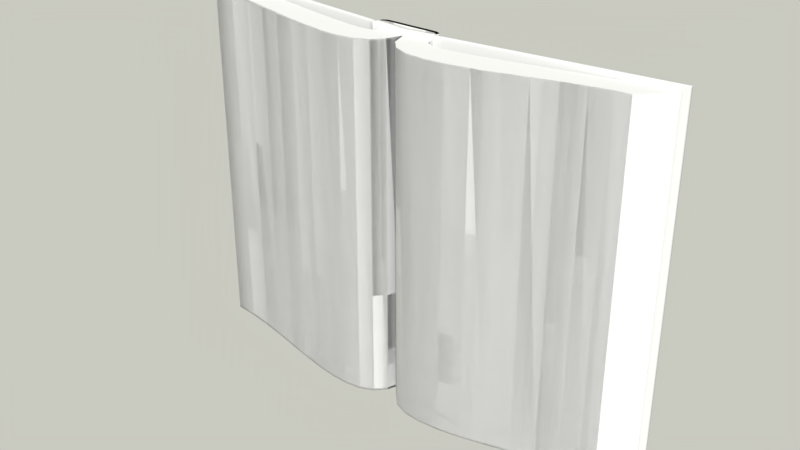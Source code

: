 # Source: book.blend  (saved by Blender 2.79.0; exported with 4.5.12 LTS)
import bpy
from mathutils import Matrix  # noqa: F401  (used for matrix-valued properties, if any)

bpy.ops.wm.read_factory_settings(use_empty=True)
scene = bpy.context.scene
scene.name = 'Scene'

# ---- collections
col_collection_1 = bpy.data.collections.new('Collection 1'); scene.collection.children.link(col_collection_1)

# ---- world
world_world = bpy.data.worlds.new('World'); scene.world = world_world
world_world.use_nodes = True; world_world.node_tree.nodes.clear()
_N = world_world.node_tree.nodes; _L = world_world.node_tree.links
n0 = _N.new('ShaderNodeOutputWorld'); n0.name = 'World Output'; n0.location = (300, 300)
n1 = _N.new('ShaderNodeBackground'); n1.name = 'Background'; n1.location = (10, 300)
n2 = _N.new('ShaderNodeRGB'); n2.name = 'RGB'; n2.location = (-180, 300)
n2.outputs[0].default_value = (0.5836, 0.587, 0.5298, 1.0)
_L.new(n1.outputs[0], n0.inputs[0])
_L.new(n2.outputs[0], n1.inputs[0])
n0.is_active_output = True
world_world.color = (0.05088, 0.05088, 0.05088)
world_world.use_sun_shadow = False
world_world.sun_shadow_jitter_overblur = 0.0
world_world.cycles.sampling_method = 'MANUAL'

# ---- meshes
me_cubeziercurve_001 = bpy.data.meshes.new('CUBezierCurve.001')
me_cubeziercurve_001.from_pydata([(0.02604, -0.2421, -0.1162), (0.1293, 0.08605, -0.1162), (0.3304, 0.3001, -0.1162), (0.6132, 0.4165, -0.1162), (0.9617, 0.4518, -0.1162), (1.36, 0.4225, -0.1162), (1.791, 0.3449, -0.1162), (2.24, 0.2355, -0.1162), (2.69, 0.1109, -0.1162), (3.126, -0.01252, -0.1162), (3.531, -0.1183, -0.1162), (3.888, -0.19, -0.1162), (4.183, -0.2111, -0.1162), (0.01159, -0.2402, -0.1162), (-0.09034, 0.0535, -0.1162), (-0.2694, 0.2505, -0.1162), (-0.517, 0.3639, -0.1162), (-0.8244, 0.4067, -0.1162), (-1.183, 0.3923, -0.1162), (-1.584, 0.3335, -0.1162), (-2.02, 0.2436, -0.1162), (-2.481, 0.1356, -0.1162), (-2.958, 0.02272, -0.1162), (-3.444, -0.08202, -0.1162), (-3.929, -0.1655, -0.1162), (-4.404, -0.2146, -0.1162), (0.02604, -0.2421, -6.901), (0.1293, 0.08605, -6.901), (0.3304, 0.3001, -6.901), (0.6132, 0.4165, -6.901), (0.9617, 0.4518, -6.901), (1.36, 0.4225, -6.901), (1.791, 0.3449, -6.901), (2.24, 0.2355, -6.901), (2.69, 0.1109, -6.901), (3.126, -0.01252, -6.901), (3.531, -0.1183, -6.901), (3.888, -0.19, -6.901), (4.183, -0.2111, -6.901), (0.01159, -0.2402, -6.901), (-0.09034, 0.0535, -6.901), (-0.2694, 0.2505, -6.901), (-0.517, 0.3639, -6.901), (-0.8244, 0.4067, -6.901), (-1.183, 0.3923, -6.901), (-1.584, 0.3335, -6.901), (-2.02, 0.2436, -6.901), (-2.481, 0.1356, -6.901), (-2.958, 0.02272, -6.901), (-3.444, -0.08202, -6.901), (-3.929, -0.1655, -6.901), (-4.404, -0.2146, -6.901), (0.02604, -0.2421, -6.878), (0.1293, 0.08605, -6.878), (0.3304, 0.3001, -6.878), (0.6132, 0.4165, -6.878), (0.9617, 0.4518, -6.878), (1.36, 0.4225, -6.878), (1.791, 0.3449, -6.878), (2.24, 0.2355, -6.878), (2.69, 0.1109, -6.878), (3.126, -0.01252, -6.878), (3.531, -0.1183, -6.878), (4.183, -0.2111, -6.878), (3.888, -0.19, -6.878), (0.02604, -0.2421, -0.1551), (0.1293, 0.08605, -0.1551), (0.3304, 0.3001, -0.1551), (0.6132, 0.4165, -0.1551), (0.9617, 0.4518, -0.1551), (1.36, 0.4225, -0.1551), (1.791, 0.3449, -0.1551), (2.24, 0.2355, -0.1551), (2.69, 0.1109, -0.1551), (3.126, -0.01252, -0.1551), (3.531, -0.1183, -0.1551), (3.888, -0.19, -0.1551), (4.183, -0.2111, -0.1551), (-0.09034, 0.0535, -6.872), (0.01159, -0.2402, -6.872), (-0.2694, 0.2505, -6.872), (-0.517, 0.3639, -6.872), (-0.8244, 0.4067, -6.872), (-1.183, 0.3923, -6.872), (-1.584, 0.3335, -6.872), (-2.02, 0.2436, -6.872), (-2.481, 0.1356, -6.872), (-2.958, 0.02272, -6.872), (-3.444, -0.08202, -6.872), (-3.929, -0.1655, -6.872), (-4.404, -0.2146, -6.872), (0.01159, -0.2402, -0.1612), (-4.404, -0.2146, -0.1612), (-0.09034, 0.0535, -0.1612), (-0.2694, 0.2505, -0.1612), (-0.517, 0.3639, -0.1612), (-0.8244, 0.4067, -0.1612), (-1.183, 0.3923, -0.1612), (-1.584, 0.3335, -0.1612), (-2.02, 0.2436, -0.1612), (-2.481, 0.1356, -0.1612), (-2.958, 0.02272, -0.1612), (-3.444, -0.08202, -0.1612), (-3.929, -0.1655, -0.1612)], [], [(79, 39, 40, 78), (78, 40, 41, 80), (80, 41, 42, 81), (81, 42, 43, 82), (82, 43, 44, 83), (83, 44, 45, 84), (84, 45, 46, 85), (85, 46, 47, 86), (86, 47, 48, 87), (87, 48, 49, 88), (88, 49, 50, 89), (89, 50, 51, 90), (53, 27, 26, 52), (54, 28, 27, 53), (55, 29, 28, 54), (56, 30, 29, 55), (57, 31, 30, 56), (58, 32, 31, 57), (59, 33, 32, 58), (60, 34, 33, 59), (61, 35, 34, 60), (62, 36, 35, 61), (64, 37, 36, 62), (63, 38, 37, 64), (77, 63, 64, 76), (76, 64, 62, 75), (75, 62, 61, 74), (74, 61, 60, 73), (73, 60, 59, 72), (72, 59, 58, 71), (71, 58, 57, 70), (70, 57, 56, 69), (69, 56, 55, 68), (68, 55, 54, 67), (67, 54, 53, 66), (66, 53, 52, 65), (1, 66, 65, 0), (2, 67, 66, 1), (3, 68, 67, 2), (4, 69, 68, 3), (5, 70, 69, 4), (6, 71, 70, 5), (7, 72, 71, 6), (8, 73, 72, 7), (9, 74, 73, 8), (10, 75, 74, 9), (11, 76, 75, 10), (12, 77, 76, 11), (103, 89, 90, 92), (102, 88, 89, 103), (101, 87, 88, 102), (100, 86, 87, 101), (99, 85, 86, 100), (98, 84, 85, 99), (97, 83, 84, 98), (96, 82, 83, 97), (95, 81, 82, 96), (94, 80, 81, 95), (93, 78, 80, 94), (91, 79, 78, 93), (13, 91, 93, 14), (14, 93, 94, 15), (15, 94, 95, 16), (16, 95, 96, 17), (17, 96, 97, 18), (18, 97, 98, 19), (19, 98, 99, 20), (20, 99, 100, 21), (21, 100, 101, 22), (22, 101, 102, 23), (23, 102, 103, 24), (24, 103, 92, 25)])
me_cubeziercurve_001.polygons.foreach_set('use_smooth', [True] * 72)
_uv = me_cubeziercurve_001.uv_layers.new(name='UVMap')
_uv.uv.foreach_set('vector', [0.5087, 0.9898, 0.5087, 0.9928, 0.4763, 0.9928, 0.4763, 0.9898, 0.4763, 0.9898, 0.4763, 0.9928, 0.4485, 0.9928, 0.4485, 0.9898, 0.4485, 0.9898, 0.4485, 0.9928, 0.4201, 0.9928, 0.4201, 0.9898, 0.4201, 0.9898, 0.4201, 0.9928, 0.3877, 0.9928, 0.3877, 0.9898, 0.3877, 0.9898, 0.3877, 0.9928, 0.3502, 0.9928, 0.3502, 0.9898, 0.3502, 0.9898, 0.3502, 0.9928, 0.3079, 0.9928, 0.3079, 0.9898, 0.3079, 0.9898, 0.3079, 0.9928, 0.2615, 0.9928, 0.2615, 0.9898, 0.2615, 0.9898, 0.2615, 0.9928, 0.2122, 0.9928, 0.2122, 0.9898, 0.2122, 0.9898, 0.2122, 0.9928, 0.161, 0.9928, 0.161, 0.9898, 0.161, 0.9898, 0.161, 0.9928, 0.1091, 0.9928, 0.1091, 0.9898, 0.1091, 0.9898, 0.1091, 0.9928, 0.05776, 0.9928, 0.05776, 0.9898, 0.05776, 0.9898, 0.05776, 0.9928, 0.007837, 0.9928, 0.007836, 0.9898, 0.5507, 0.9904, 0.5507, 0.9928, 0.5148, 0.9928, 0.5148, 0.9904, 0.5813, 0.9904, 0.5813, 0.9928, 0.5507, 0.9928, 0.5507, 0.9904, 0.6132, 0.9904, 0.6132, 0.9928, 0.5813, 0.9928, 0.5813, 0.9904, 0.6498, 0.9904, 0.6498, 0.9928, 0.6132, 0.9928, 0.6132, 0.9904, 0.6914, 0.9904, 0.6914, 0.9928, 0.6498, 0.9928, 0.6498, 0.9904, 0.7372, 0.9904, 0.7372, 0.9928, 0.6914, 0.9928, 0.6914, 0.9904, 0.7854, 0.9904, 0.7854, 0.9928, 0.7372, 0.9928, 0.7372, 0.9904, 0.8342, 0.9904, 0.8342, 0.9928, 0.7854, 0.9928, 0.7854, 0.9904, 0.8814, 0.9904, 0.8814, 0.9928, 0.8342, 0.9928, 0.8342, 0.9904, 0.925, 0.9904, 0.925, 0.9928, 0.8814, 0.9928, 0.8814, 0.9904, 0.9631, 0.9904, 0.9631, 0.9928, 0.925, 0.9928, 0.925, 0.9904, 0.994, 0.9904, 0.994, 0.9928, 0.9631, 0.9928, 0.9631, 0.9904, 0.994, 0.2889, 0.994, 0.9904, 0.9631, 0.9904, 0.9631, 0.2889, 0.9631, 0.2889, 0.9631, 0.9904, 0.925, 0.9904, 0.925, 0.2889, 0.925, 0.2889, 0.925, 0.9904, 0.8814, 0.9904, 0.8814, 0.2889, 0.8814, 0.2889, 0.8814, 0.9904, 0.8342, 0.9904, 0.8342, 0.2889, 0.8342, 0.2889, 0.8342, 0.9904, 0.7854, 0.9904, 0.7854, 0.2889, 0.7854, 0.2889, 0.7854, 0.9904, 0.7372, 0.9904, 0.7372, 0.2889, 0.7372, 0.2889, 0.7372, 0.9904, 0.6914, 0.9904, 0.6914, 0.2889, 0.6914, 0.2889, 0.6914, 0.9904, 0.6498, 0.9904, 0.6498, 0.2889, 0.6498, 0.2889, 0.6498, 0.9904, 0.6132, 0.9904, 0.6132, 0.2889, 0.6132, 0.2889, 0.6132, 0.9904, 0.5813, 0.9904, 0.5813, 0.2889, 0.5813, 0.2889, 0.5813, 0.9904, 0.5507, 0.9904, 0.5507, 0.2889, 0.5507, 0.2889, 0.5507, 0.9904, 0.5148, 0.9904, 0.5148, 0.2889, 0.5507, 0.2848, 0.5507, 0.2889, 0.5148, 0.2889, 0.5148, 0.2848, 0.5813, 0.2848, 0.5813, 0.2889, 0.5507, 0.2889, 0.5507, 0.2848, 0.6132, 0.2848, 0.6132, 0.2889, 0.5813, 0.2889, 0.5813, 0.2848, 0.6498, 0.2848, 0.6498, 0.2889, 0.6132, 0.2889, 0.6132, 0.2848, 0.6914, 0.2848, 0.6914, 0.2889, 0.6498, 0.2889, 0.6498, 0.2848, 0.7372, 0.2848, 0.7372, 0.2889, 0.6914, 0.2889, 0.6914, 0.2848, 0.7854, 0.2848, 0.7854, 0.2889, 0.7372, 0.2889, 0.7372, 0.2848, 0.8342, 0.2848, 0.8342, 0.2889, 0.7854, 0.2889, 0.7854, 0.2848, 0.8814, 0.2848, 0.8814, 0.2889, 0.8342, 0.2889, 0.8342, 0.2848, 0.925, 0.2848, 0.925, 0.2889, 0.8814, 0.2889, 0.8814, 0.2848, 0.9631, 0.2848, 0.9631, 0.2889, 0.925, 0.2889, 0.925, 0.2848, 0.994, 0.2848, 0.994, 0.2889, 0.9631, 0.2889, 0.9631, 0.2848, 0.05776, 0.2895, 0.05776, 0.9898, 0.007836, 0.9898, 0.007837, 0.2895, 0.1091, 0.2895, 0.1091, 0.9898, 0.05776, 0.9898, 0.05776, 0.2895, 0.161, 0.2895, 0.161, 0.9898, 0.1091, 0.9898, 0.1091, 0.2895, 0.2122, 0.2895, 0.2122, 0.9898, 0.161, 0.9898, 0.161, 0.2895, 0.2615, 0.2895, 0.2615, 0.9898, 0.2122, 0.9898, 0.2122, 0.2895, 0.3079, 0.2895, 0.3079, 0.9898, 0.2615, 0.9898, 0.2615, 0.2895, 0.3502, 0.2895, 0.3502, 0.9898, 0.3079, 0.9898, 0.3079, 0.2895, 0.3877, 0.2895, 0.3877, 0.9898, 0.3502, 0.9898, 0.3502, 0.2895, 0.4201, 0.2895, 0.4201, 0.9898, 0.3877, 0.9898, 0.3877, 0.2895, 0.4485, 0.2895, 0.4485, 0.9898, 0.4201, 0.9898, 0.4201, 0.2895, 0.4763, 0.2895, 0.4763, 0.9898, 0.4485, 0.9898, 0.4485, 0.2895, 0.5087, 0.2895, 0.5087, 0.9898, 0.4763, 0.9898, 0.4763, 0.2895, 0.5087, 0.2848, 0.5087, 0.2895, 0.4763, 0.2895, 0.4763, 0.2848, 0.4763, 0.2848, 0.4763, 0.2895, 0.4485, 0.2895, 0.4485, 0.2848, 0.4485, 0.2848, 0.4485, 0.2895, 0.4201, 0.2895, 0.4201, 0.2848, 0.4201, 0.2848, 0.4201, 0.2895, 0.3877, 0.2895, 0.3877, 0.2848, 0.3877, 0.2848, 0.3877, 0.2895, 0.3502, 0.2895, 0.3502, 0.2848, 0.3502, 0.2848, 0.3502, 0.2895, 0.3079, 0.2895, 0.3079, 0.2848, 0.3079, 0.2848, 0.3079, 0.2895, 0.2615, 0.2895, 0.2615, 0.2848, 0.2615, 0.2848, 0.2615, 0.2895, 0.2122, 0.2895, 0.2122, 0.2848, 0.2122, 0.2848, 0.2122, 0.2895, 0.161, 0.2895, 0.161, 0.2848, 0.161, 0.2848, 0.161, 0.2895, 0.1091, 0.2895, 0.1091, 0.2848, 0.1091, 0.2848, 0.1091, 0.2895, 0.05776, 0.2895, 0.05776, 0.2848, 0.05776, 0.2848, 0.05776, 0.2895, 0.007837, 0.2895, 0.007837, 0.2848])
me_cubeziercurve_001.use_remesh_preserve_volume = False
me_cubeziercurve_001.use_remesh_preserve_attributes = False
me_cubeziercurve_001.use_mirror_vertex_groups = False
me_cubeziercurve_001.auto_texspace = False
me_cubeziercurve_001.update()
me_cubeziercurve = bpy.data.meshes.new('CUBezierCurve')
me_cubeziercurve.from_pydata([(0.5357, -0.3015, -0.1162), (0.5715, -0.1852, -0.1162), (0.7032, -0.123, -0.1162), (0.9187, -0.1069, -0.1162), (1.206, -0.129, -0.1162), (1.553, -0.1813, -0.1162), (1.949, -0.2559, -0.1162), (2.38, -0.3449, -0.1162), (2.836, -0.4402, -0.1162), (3.304, -0.534, -0.1162), (3.772, -0.6182, -0.1162), (4.228, -0.685, -0.1162), (4.661, -0.7263, -0.1162), (0.02604, -0.2421, -0.1162), (0.1293, 0.08605, -0.1162), (0.3304, 0.3001, -0.1162), (0.6132, 0.4165, -0.1162), (0.9617, 0.4518, -0.1162), (1.36, 0.4225, -0.1162), (1.791, 0.3449, -0.1162), (2.24, 0.2355, -0.1162), (2.69, 0.1109, -0.1162), (3.126, -0.01252, -0.1162), (3.531, -0.1183, -0.1162), (3.888, -0.19, -0.1162), (4.183, -0.2111, -0.1162), (0.01159, -0.2402, -0.1162), (-0.09034, 0.0535, -0.1162), (-0.2694, 0.2505, -0.1162), (-0.517, 0.3639, -0.1162), (-0.8244, 0.4067, -0.1162), (-1.183, 0.3923, -0.1162), (-1.584, 0.3335, -0.1162), (-2.02, 0.2436, -0.1162), (-2.481, 0.1356, -0.1162), (-2.958, 0.02272, -0.1162), (-3.444, -0.08202, -0.1162), (-3.929, -0.1655, -0.1162), (-4.404, -0.2146, -0.1162), (-0.4434, -0.2771, -0.1162), (-0.5055, -0.1923, -0.1162), (-0.635, -0.147, -0.1162), (-0.8273, -0.1361, -0.1162), (-1.078, -0.1543, -0.1162), (-1.381, -0.1964, -0.1162), (-1.734, -0.2573, -0.1162), (-2.13, -0.3317, -0.1162), (-2.566, -0.4144, -0.1162), (-3.037, -0.5003, -0.1162), (-3.537, -0.5841, -0.1162), (-4.063, -0.6607, -0.1162), (-4.61, -0.7248, -0.1162), (0.5357, -0.3015, -6.901), (0.5715, -0.1852, -6.901), (0.7032, -0.123, -6.901), (0.9187, -0.1069, -6.901), (1.206, -0.129, -6.901), (1.553, -0.1813, -6.901), (1.949, -0.2559, -6.901), (2.38, -0.3449, -6.901), (2.836, -0.4402, -6.901), (3.304, -0.534, -6.901), (3.772, -0.6182, -6.901), (4.228, -0.685, -6.901), (4.661, -0.7263, -6.901), (0.02604, -0.2421, -6.901), (0.1293, 0.08605, -6.901), (0.3304, 0.3001, -6.901), (0.6132, 0.4165, -6.901), (0.9617, 0.4518, -6.901), (1.36, 0.4225, -6.901), (1.791, 0.3449, -6.901), (2.24, 0.2355, -6.901), (2.69, 0.1109, -6.901), (3.126, -0.01252, -6.901), (3.531, -0.1183, -6.901), (3.888, -0.19, -6.901), (4.183, -0.2111, -6.901), (0.01159, -0.2402, -6.901), (-0.09034, 0.0535, -6.901), (-0.2694, 0.2505, -6.901), (-0.517, 0.3639, -6.901), (-0.8244, 0.4067, -6.901), (-1.183, 0.3923, -6.901), (-1.584, 0.3335, -6.901), (-2.02, 0.2436, -6.901), (-2.481, 0.1356, -6.901), (-2.958, 0.02272, -6.901), (-3.444, -0.08202, -6.901), (-3.929, -0.1655, -6.901), (-4.404, -0.2146, -6.901), (-0.4434, -0.2771, -6.901), (-0.5055, -0.1923, -6.901), (-0.635, -0.147, -6.901), (-0.8273, -0.1361, -6.901), (-1.078, -0.1543, -6.901), (-1.381, -0.1964, -6.901), (-1.734, -0.2573, -6.901), (-2.13, -0.3317, -6.901), (-2.566, -0.4144, -6.901), (-3.037, -0.5003, -6.901), (-3.537, -0.5841, -6.901), (-4.063, -0.6607, -6.901), (-4.61, -0.7248, -6.901), (0.5715, -0.1852, -6.878), (0.5357, -0.3015, -6.878), (0.7032, -0.123, -6.878), (0.9187, -0.1069, -6.878), (1.206, -0.129, -6.878), (1.553, -0.1813, -6.878), (1.949, -0.2559, -6.878), (2.38, -0.3449, -6.878), (2.836, -0.4402, -6.878), (0.02604, -0.2421, -6.878), (3.304, -0.534, -6.878), (3.772, -0.6182, -6.878), (4.228, -0.685, -6.878), (4.661, -0.7263, -6.878), (0.1293, 0.08605, -6.878), (0.3304, 0.3001, -6.878), (0.6132, 0.4165, -6.878), (0.9617, 0.4518, -6.878), (1.36, 0.4225, -6.878), (1.791, 0.3449, -6.878), (2.24, 0.2355, -6.878), (2.69, 0.1109, -6.878), (3.126, -0.01252, -6.878), (3.531, -0.1183, -6.878), (4.183, -0.2111, -6.878), (3.888, -0.19, -6.878), (0.5357, -0.3015, -0.1551), (0.02604, -0.2421, -0.1551), (0.1293, 0.08605, -0.1551), (0.3304, 0.3001, -0.1551), (0.6132, 0.4165, -0.1551), (0.9617, 0.4518, -0.1551), (1.36, 0.4225, -0.1551), (1.791, 0.3449, -0.1551), (2.24, 0.2355, -0.1551), (2.69, 0.1109, -0.1551), (3.126, -0.01252, -0.1551), (3.531, -0.1183, -0.1551), (3.888, -0.19, -0.1551), (0.5715, -0.1852, -0.1551), (0.7032, -0.123, -0.1551), (0.9187, -0.1069, -0.1551), (1.206, -0.129, -0.1551), (1.553, -0.1813, -0.1551), (1.949, -0.2559, -0.1551), (2.38, -0.3449, -0.1551), (2.836, -0.4402, -0.1551), (3.304, -0.534, -0.1551), (3.772, -0.6182, -0.1551), (4.228, -0.685, -0.1551), (4.661, -0.7263, -0.1551), (4.183, -0.2111, -0.1551), (-0.09034, 0.0535, -6.872), (0.01159, -0.2402, -6.872), (-0.2694, 0.2505, -6.872), (-0.517, 0.3639, -6.872), (-0.8244, 0.4067, -6.872), (-1.183, 0.3923, -6.872), (-1.584, 0.3335, -6.872), (-2.02, 0.2436, -6.872), (-2.481, 0.1356, -6.872), (-2.958, 0.02272, -6.872), (-3.444, -0.08202, -6.872), (-3.929, -0.1655, -6.872), (-4.61, -0.7248, -6.872), (-4.404, -0.2146, -6.872), (-0.4434, -0.2771, -6.872), (-0.5055, -0.1923, -6.872), (-0.635, -0.147, -6.872), (-0.8273, -0.1361, -6.872), (-1.078, -0.1543, -6.872), (-1.381, -0.1964, -6.872), (-1.734, -0.2573, -6.872), (-2.13, -0.3317, -6.872), (-2.566, -0.4144, -6.872), (-3.037, -0.5003, -6.872), (-3.537, -0.5841, -6.872), (-4.063, -0.6607, -6.872), (0.01159, -0.2402, -0.1612), (-4.404, -0.2146, -0.1612), (-0.5055, -0.1923, -0.1612), (-0.635, -0.147, -0.1612), (-0.8273, -0.1361, -0.1612), (-1.078, -0.1543, -0.1612), (-1.381, -0.1964, -0.1612), (-1.734, -0.2573, -0.1612), (-2.13, -0.3317, -0.1612), (-2.566, -0.4144, -0.1612), (-3.037, -0.5003, -0.1612), (-3.537, -0.5841, -0.1612), (-4.063, -0.6607, -0.1612), (-0.09034, 0.0535, -0.1612), (-0.2694, 0.2505, -0.1612), (-0.517, 0.3639, -0.1612), (-0.8244, 0.4067, -0.1612), (-1.183, 0.3923, -0.1612), (-1.584, 0.3335, -0.1612), (-2.02, 0.2436, -0.1612), (-2.481, 0.1356, -0.1612), (-2.958, 0.02272, -0.1612), (-3.444, -0.08202, -0.1612), (-3.929, -0.1655, -0.1612), (-4.61, -0.7248, -0.1612), (-0.4434, -0.2771, -0.1612), (-4.419, -0.2518, -0.1162), (-3.938, -0.2016, -0.1162), (-3.45, -0.1187, -0.1162), (-2.964, -0.01546, -0.1162), (-2.487, 0.09547, -0.1162), (-2.028, 0.2016, -0.1162), (-1.595, 0.2904, -0.1162), (-1.198, 0.3493, -0.1162), (-0.8429, 0.3658, -0.1162), (-0.5396, 0.3274, -0.1162), (-0.2961, 0.2215, -0.1162), (-0.1206, 0.03556, -0.1162), (-0.02162, -0.2429, -0.1162), (-4.419, -0.2518, -6.901), (-3.938, -0.2016, -6.901), (-3.45, -0.1187, -6.901), (-2.964, -0.01546, -6.901), (-2.487, 0.09547, -6.901), (-2.028, 0.2016, -6.901), (-1.595, 0.2904, -6.901), (-1.198, 0.3493, -6.901), (-0.8429, 0.3658, -6.901), (-0.5396, 0.3274, -6.901), (-0.2961, 0.2215, -6.901), (-0.1206, 0.03556, -6.901), (-0.02162, -0.2429, -6.901), (-0.02162, -0.2429, -6.872), (-4.419, -0.2518, -6.872), (-4.419, -0.2518, -0.1612), (-0.02162, -0.2429, -0.1612), (4.195, -0.224, -0.1162), (3.897, -0.2024, -0.1162), (3.537, -0.1308, -0.1162), (3.13, -0.02558, -0.1162), (2.694, 0.09712, -0.1162), (2.244, 0.221, -0.1162), (1.795, 0.3298, -0.1162), (1.365, 0.4073, -0.1162), (0.9678, 0.4373, -0.1162), (0.6208, 0.4034, -0.1162), (0.3397, 0.2895, -0.1162), (0.1404, 0.07925, -0.1162), (0.03881, -0.2436, -0.1162), (4.195, -0.224, -6.901), (3.897, -0.2024, -6.901), (3.537, -0.1308, -6.901), (3.13, -0.02558, -6.901), (2.694, 0.09712, -6.901), (2.244, 0.221, -6.901), (1.795, 0.3298, -6.901), (1.365, 0.4073, -6.901), (0.9678, 0.4373, -6.901), (0.6208, 0.4034, -6.901), (0.3397, 0.2895, -6.901), (0.1404, 0.07925, -6.901), (0.03881, -0.2436, -6.901), (4.195, -0.224, -6.878), (0.03881, -0.2436, -6.878), (0.03881, -0.2436, -0.1551), (4.195, -0.224, -0.1551)], [], [(238, 25, 24, 239), (239, 24, 23, 240), (240, 23, 22, 241), (241, 22, 21, 242), (242, 21, 20, 243), (243, 20, 19, 244), (244, 19, 18, 245), (245, 18, 17, 246), (246, 17, 16, 247), (247, 16, 15, 248), (248, 15, 14, 249), (249, 14, 13, 250), (208, 51, 50, 209), (209, 50, 49, 210), (210, 49, 48, 211), (211, 48, 47, 212), (212, 47, 46, 213), (213, 46, 45, 214), (214, 45, 44, 215), (215, 44, 43, 216), (216, 43, 42, 217), (217, 42, 41, 218), (218, 41, 40, 219), (219, 40, 39, 220), (251, 252, 76, 77), (252, 253, 75, 76), (253, 254, 74, 75), (254, 255, 73, 74), (255, 256, 72, 73), (256, 257, 71, 72), (257, 258, 70, 71), (258, 259, 69, 70), (259, 260, 68, 69), (260, 261, 67, 68), (261, 262, 66, 67), (262, 263, 65, 66), (221, 222, 102, 103), (222, 223, 101, 102), (223, 224, 100, 101), (224, 225, 99, 100), (225, 226, 98, 99), (226, 227, 97, 98), (227, 228, 96, 97), (228, 229, 95, 96), (229, 230, 94, 95), (230, 231, 93, 94), (231, 232, 92, 93), (232, 233, 91, 92), (157, 78, 79, 156), (156, 79, 80, 158), (158, 80, 81, 159), (105, 52, 53, 104), (159, 81, 82, 160), (104, 53, 54, 106), (160, 82, 83, 161), (106, 54, 55, 107), (161, 83, 84, 162), (107, 55, 56, 108), (162, 84, 85, 163), (108, 56, 57, 109), (163, 85, 86, 164), (109, 57, 58, 110), (164, 86, 87, 165), (110, 58, 59, 111), (165, 87, 88, 166), (111, 59, 60, 112), (265, 263, 52, 105), (166, 88, 89, 167), (112, 60, 61, 114), (235, 221, 103, 168), (167, 89, 90, 169), (114, 61, 62, 115), (171, 92, 91, 170), (115, 62, 63, 116), (172, 93, 92, 171), (116, 63, 64, 117), (173, 94, 93, 172), (118, 66, 65, 113), (174, 95, 94, 173), (119, 67, 66, 118), (175, 96, 95, 174), (120, 68, 67, 119), (176, 97, 96, 175), (121, 69, 68, 120), (177, 98, 97, 176), (122, 70, 69, 121), (178, 99, 98, 177), (123, 71, 70, 122), (179, 100, 99, 178), (124, 72, 71, 123), (180, 101, 100, 179), (125, 73, 72, 124), (181, 102, 101, 180), (126, 74, 73, 125), (234, 233, 78, 157), (168, 103, 102, 181), (127, 75, 74, 126), (264, 251, 77, 128), (129, 76, 75, 127), (128, 77, 76, 129), (155, 128, 129, 142), (142, 129, 127, 141), (267, 264, 128, 155), (141, 127, 126, 140), (140, 126, 125, 139), (139, 125, 124, 138), (138, 124, 123, 137), (137, 123, 122, 136), (136, 122, 121, 135), (135, 121, 120, 134), (134, 120, 119, 133), (133, 119, 118, 132), (132, 118, 113, 131), (153, 116, 117, 154), (152, 115, 116, 153), (151, 114, 115, 152), (150, 112, 114, 151), (266, 265, 105, 130), (149, 111, 112, 150), (148, 110, 111, 149), (147, 109, 110, 148), (146, 108, 109, 147), (145, 107, 108, 146), (144, 106, 107, 145), (143, 104, 106, 144), (130, 105, 104, 143), (0, 130, 143, 1), (1, 143, 144, 2), (2, 144, 145, 3), (3, 145, 146, 4), (4, 146, 147, 5), (5, 147, 148, 6), (6, 148, 149, 7), (7, 149, 150, 8), (250, 266, 130, 0), (8, 150, 151, 9), (9, 151, 152, 10), (10, 152, 153, 11), (11, 153, 154, 12), (14, 132, 131, 13), (15, 133, 132, 14), (16, 134, 133, 15), (17, 135, 134, 16), (18, 136, 135, 17), (19, 137, 136, 18), (20, 138, 137, 19), (21, 139, 138, 20), (22, 140, 139, 21), (23, 141, 140, 22), (238, 267, 155, 25), (24, 142, 141, 23), (25, 155, 142, 24), (206, 168, 181, 194), (237, 234, 157, 182), (194, 181, 180, 193), (193, 180, 179, 192), (192, 179, 178, 191), (191, 178, 177, 190), (190, 177, 176, 189), (189, 176, 175, 188), (188, 175, 174, 187), (187, 174, 173, 186), (186, 173, 172, 185), (185, 172, 171, 184), (184, 171, 170, 207), (205, 167, 169, 183), (236, 235, 168, 206), (204, 166, 167, 205), (203, 165, 166, 204), (202, 164, 165, 203), (201, 163, 164, 202), (200, 162, 163, 201), (199, 161, 162, 200), (198, 160, 161, 199), (197, 159, 160, 198), (196, 158, 159, 197), (195, 156, 158, 196), (182, 157, 156, 195), (26, 182, 195, 27), (27, 195, 196, 28), (28, 196, 197, 29), (29, 197, 198, 30), (30, 198, 199, 31), (31, 199, 200, 32), (32, 200, 201, 33), (33, 201, 202, 34), (34, 202, 203, 35), (35, 203, 204, 36), (36, 204, 205, 37), (208, 236, 206, 51), (37, 205, 183, 38), (40, 184, 207, 39), (41, 185, 184, 40), (42, 186, 185, 41), (43, 187, 186, 42), (44, 188, 187, 43), (45, 189, 188, 44), (46, 190, 189, 45), (47, 191, 190, 46), (48, 192, 191, 47), (49, 193, 192, 48), (50, 194, 193, 49), (220, 237, 182, 26), (51, 206, 194, 50), (39, 207, 237, 220), (38, 183, 236, 208), (183, 169, 235, 236), (207, 170, 234, 237), (170, 91, 233, 234), (169, 90, 221, 235), (79, 78, 233, 232), (80, 79, 232, 231), (81, 80, 231, 230), (82, 81, 230, 229), (83, 82, 229, 228), (84, 83, 228, 227), (85, 84, 227, 226), (86, 85, 226, 225), (87, 86, 225, 224), (88, 87, 224, 223), (89, 88, 223, 222), (90, 89, 222, 221), (27, 219, 220, 26), (28, 218, 219, 27), (29, 217, 218, 28), (30, 216, 217, 29), (31, 215, 216, 30), (32, 214, 215, 31), (33, 213, 214, 32), (34, 212, 213, 33), (35, 211, 212, 34), (36, 210, 211, 35), (37, 209, 210, 36), (38, 208, 209, 37), (12, 154, 267, 238), (13, 131, 266, 250), (131, 113, 265, 266), (154, 117, 264, 267), (117, 64, 251, 264), (113, 65, 263, 265), (53, 52, 263, 262), (54, 53, 262, 261), (55, 54, 261, 260), (56, 55, 260, 259), (57, 56, 259, 258), (58, 57, 258, 257), (59, 58, 257, 256), (60, 59, 256, 255), (61, 60, 255, 254), (62, 61, 254, 253), (63, 62, 253, 252), (64, 63, 252, 251), (1, 249, 250, 0), (2, 248, 249, 1), (3, 247, 248, 2), (4, 246, 247, 3), (5, 245, 246, 4), (6, 244, 245, 5), (7, 243, 244, 6), (8, 242, 243, 7), (9, 241, 242, 8), (10, 240, 241, 9), (11, 239, 240, 10), (12, 238, 239, 11)])
me_cubeziercurve.polygons.foreach_set('use_smooth', [0, 0, 0, 0, 0, 0, 0, 0, 0, 0, 0, 0, 0, 0, 0, 0, 0, 0, 0, 0, 0, 0, 0, 0, 0, 0, 0, 0, 0, 0, 0, 0, 0, 0, 0, 0, 0, 0, 0, 0, 0, 0, 0, 0, 0, 0, 0, 0, 1, 1, 1, 0, 1, 0, 1, 0, 1, 0, 1, 0, 1, 0, 1, 0, 1, 0, 0, 1, 0, 0, 1, 0, 0, 0, 0, 0, 0, 1, 0, 1, 0, 1, 0, 1, 0, 1, 0, 1, 0, 1, 0, 1, 0, 1, 0, 0, 1, 0, 1, 1, 1, 1, 0, 1, 1, 1, 1, 1, 1, 1, 1, 1, 1, 0, 0, 0, 0, 0, 0, 0, 0, 0, 0, 0, 0, 0, 0, 0, 0, 0, 0, 0, 0, 0, 0, 0, 0, 0, 0, 1, 1, 1, 1, 1, 1, 1, 1, 1, 1, 0, 1, 1, 0, 0, 0, 0, 0, 0, 0, 0, 0, 0, 0, 0, 0, 1, 0, 1, 1, 1, 1, 1, 1, 1, 1, 1, 1, 1, 1, 1, 1, 1, 1, 1, 1, 1, 1, 1, 1, 0, 1, 0, 0, 0, 0, 0, 0, 0, 0, 0, 0, 0, 0, 0, 0, 0, 0, 0, 0, 0, 0, 0, 0, 0, 0, 0, 0, 0, 0, 0, 0, 0, 0, 0, 0, 0, 0, 0, 0, 0, 0, 0, 0, 0, 0, 0, 0, 0, 0, 0, 0, 0, 0, 0, 0, 0, 0, 0, 0, 0, 0, 0, 0, 0, 0, 0, 0, 0, 0, 0, 0, 0, 0, 0])
_uv = me_cubeziercurve.uv_layers.new(name='UVMap')
_uv.uv.foreach_set('vector', [0.944, 0.1066, 0.943, 0.1074, 0.9219, 0.1067, 0.9226, 0.1059, 0.9226, 0.1059, 0.9219, 0.1067, 0.896, 0.1092, 0.8965, 0.1083, 0.8965, 0.1083, 0.896, 0.1092, 0.8665, 0.1137, 0.8669, 0.1128, 0.8669, 0.1128, 0.8665, 0.1137, 0.8347, 0.1192, 0.8351, 0.1183, 0.8351, 0.1183, 0.8347, 0.1192, 0.8019, 0.1248, 0.8022, 0.1238, 0.8022, 0.1238, 0.8019, 0.1248, 0.7692, 0.1292, 0.7696, 0.1282, 0.7696, 0.1282, 0.7692, 0.1292, 0.738, 0.1315, 0.7385, 0.1305, 0.7385, 0.1305, 0.738, 0.1315, 0.7095, 0.1307, 0.7101, 0.1297, 0.7101, 0.1297, 0.7095, 0.1307, 0.6851, 0.1256, 0.6857, 0.1247, 0.6857, 0.1247, 0.6851, 0.1256, 0.6659, 0.1153, 0.6666, 0.1146, 0.6666, 0.1146, 0.6659, 0.1153, 0.6532, 0.0986, 0.654, 0.0982, 0.654, 0.0982, 0.6532, 0.0986, 0.6483, 0.07456, 0.6492, 0.07455, 0.4476, 0.0381, 0.4306, 0.005959, 0.4698, 0.006442, 0.4821, 0.03808, 0.4821, 0.03808, 0.4698, 0.006442, 0.5077, 0.007962, 0.5173, 0.04034, 0.5173, 0.04034, 0.5077, 0.007962, 0.5438, 0.01018, 0.5526, 0.04404, 0.5526, 0.04404, 0.5438, 0.01018, 0.5778, 0.01278, 0.5873, 0.04836, 0.5873, 0.04836, 0.5778, 0.01278, 0.6094, 0.0154, 0.6206, 0.05248, 0.6206, 0.05248, 0.6094, 0.0154, 0.6381, 0.01773, 0.652, 0.05556, 0.652, 0.05556, 0.6381, 0.01773, 0.6635, 0.01943, 0.6806, 0.05678, 0.6806, 0.05678, 0.6635, 0.01943, 0.6854, 0.02016, 0.7059, 0.05531, 0.7059, 0.05531, 0.6854, 0.02016, 0.7033, 0.01959, 0.7272, 0.05033, 0.7272, 0.05033, 0.7033, 0.01959, 0.7169, 0.01738, 0.7437, 0.041, 0.7437, 0.041, 0.7169, 0.01738, 0.7257, 0.0132, 0.7547, 0.02651, 0.7547, 0.02651, 0.7257, 0.0132, 0.7295, 0.006728, 0.7597, 0.006016, 0.3195, 0.09638, 0.3412, 0.09571, 0.3419, 0.09655, 0.3204, 0.09723, 0.3412, 0.09571, 0.3678, 0.0982, 0.3684, 0.09906, 0.3419, 0.09655, 0.3678, 0.0982, 0.398, 0.1028, 0.3985, 0.1037, 0.3684, 0.09906, 0.398, 0.1028, 0.4306, 0.1084, 0.4309, 0.1094, 0.3985, 0.1037, 0.4306, 0.1084, 0.4641, 0.114, 0.4645, 0.115, 0.4309, 0.1094, 0.4641, 0.114, 0.4974, 0.1185, 0.4978, 0.1196, 0.4645, 0.115, 0.4974, 0.1185, 0.5292, 0.1209, 0.5296, 0.122, 0.4978, 0.1196, 0.5292, 0.1209, 0.5581, 0.1201, 0.5587, 0.1211, 0.5296, 0.122, 0.5581, 0.1201, 0.583, 0.115, 0.5837, 0.1159, 0.5587, 0.1211, 0.583, 0.115, 0.6025, 0.1047, 0.6033, 0.1054, 0.5837, 0.1159, 0.6025, 0.1047, 0.6154, 0.08796, 0.6162, 0.08837, 0.6033, 0.1054, 0.6154, 0.08796, 0.6203, 0.06382, 0.6212, 0.06383, 0.6162, 0.08837, 0.3326, 0.04671, 0.2974, 0.04669, 0.3099, 0.0144, 0.35, 0.01391, 0.2974, 0.04669, 0.2614, 0.04899, 0.2713, 0.01595, 0.3099, 0.0144, 0.2614, 0.04899, 0.2254, 0.05277, 0.2344, 0.01822, 0.2713, 0.01595, 0.2254, 0.05277, 0.19, 0.05718, 0.1997, 0.02087, 0.2344, 0.01822, 0.19, 0.05718, 0.156, 0.06138, 0.1675, 0.02355, 0.1997, 0.02087, 0.156, 0.06138, 0.124, 0.06453, 0.1382, 0.02593, 0.1675, 0.02355, 0.124, 0.06453, 0.09475, 0.06577, 0.1122, 0.02766, 0.1382, 0.02593, 0.09475, 0.06577, 0.06895, 0.06428, 0.08989, 0.0284, 0.1122, 0.02766, 0.06895, 0.06428, 0.04728, 0.05919, 0.07163, 0.02782, 0.08989, 0.0284, 0.04728, 0.05919, 0.03045, 0.04967, 0.05779, 0.02557, 0.07163, 0.02782, 0.03045, 0.04967, 0.01915, 0.03488, 0.04875, 0.02131, 0.05779, 0.02557, 0.01915, 0.03488, 0.0141, 0.01397, 0.0449, 0.0147, 0.04875, 0.02131, 0.5005, 0.9866, 0.5005, 0.9895, 0.4692, 0.9895, 0.4692, 0.9866, 0.4692, 0.9866, 0.4692, 0.9895, 0.4424, 0.9895, 0.4424, 0.9866, 0.4424, 0.9866, 0.4424, 0.9895, 0.415, 0.9895, 0.415, 0.9866, 0.7878, 0.2677, 0.7872, 0.2677, 0.7872, 0.2642, 0.7878, 0.2642, 0.415, 0.9866, 0.415, 0.9895, 0.3837, 0.9895, 0.3837, 0.9866, 0.7878, 0.2642, 0.7872, 0.2642, 0.7872, 0.2601, 0.7878, 0.2601, 0.3837, 0.9866, 0.3837, 0.9895, 0.3476, 0.9895, 0.3476, 0.9866, 0.7878, 0.2601, 0.7872, 0.2601, 0.7872, 0.254, 0.7878, 0.254, 0.3476, 0.9866, 0.3476, 0.9895, 0.3067, 0.9895, 0.3067, 0.9866, 0.7878, 0.254, 0.7872, 0.254, 0.7872, 0.2459, 0.7878, 0.2459, 0.3067, 0.9866, 0.3067, 0.9895, 0.2619, 0.9895, 0.2619, 0.9866, 0.7878, 0.2459, 0.7872, 0.2459, 0.7872, 0.2359, 0.7878, 0.2359, 0.2619, 0.9866, 0.2619, 0.9895, 0.2143, 0.9895, 0.2143, 0.9866, 0.7878, 0.2359, 0.7872, 0.2359, 0.7872, 0.2246, 0.7878, 0.2246, 0.2143, 0.9866, 0.2143, 0.9895, 0.1649, 0.9895, 0.1649, 0.9866, 0.7878, 0.2246, 0.7872, 0.2246, 0.7872, 0.2121, 0.7878, 0.2121, 0.1649, 0.9866, 0.1649, 0.9895, 0.1148, 0.9895, 0.1148, 0.9866, 0.7878, 0.2121, 0.7872, 0.2121, 0.7872, 0.199, 0.7878, 0.199, 0.7873, 0.2885, 0.7866, 0.2885, 0.7866, 0.2727, 0.7873, 0.2727, 0.1148, 0.9866, 0.1148, 0.9895, 0.06526, 0.9895, 0.06526, 0.9866, 0.7878, 0.199, 0.7872, 0.199, 0.7872, 0.1855, 0.7878, 0.1855, 0.02028, 0.1908, 0.01654, 0.1907, 0.01771, 0.1345, 0.02086, 0.1345, 0.06526, 0.9866, 0.06526, 0.9895, 0.01707, 0.9895, 0.01707, 0.9866, 0.7878, 0.1855, 0.7872, 0.1855, 0.7872, 0.1721, 0.7878, 0.1721, 0.7882, 0.2644, 0.7873, 0.2644, 0.7873, 0.2676, 0.7882, 0.2676, 0.7878, 0.1721, 0.7872, 0.1721, 0.7872, 0.159, 0.7878, 0.159, 0.7881, 0.2605, 0.7873, 0.2605, 0.7873, 0.2644, 0.7882, 0.2644, 0.7878, 0.159, 0.7872, 0.159, 0.7872, 0.1467, 0.7878, 0.1467, 0.7881, 0.255, 0.7873, 0.255, 0.7873, 0.2605, 0.7881, 0.2605, 0.5553, 0.9855, 0.5553, 0.9877, 0.5207, 0.9877, 0.5207, 0.9855, 0.7881, 0.2479, 0.7873, 0.2479, 0.7873, 0.255, 0.7881, 0.255, 0.5849, 0.9855, 0.5849, 0.9877, 0.5553, 0.9877, 0.5553, 0.9855, 0.7881, 0.2393, 0.7873, 0.2393, 0.7873, 0.2479, 0.7881, 0.2479, 0.6157, 0.9855, 0.6157, 0.9877, 0.5849, 0.9877, 0.5849, 0.9855, 0.7881, 0.2292, 0.7873, 0.2292, 0.7873, 0.2393, 0.7881, 0.2393, 0.651, 0.9855, 0.651, 0.9877, 0.6157, 0.9877, 0.6157, 0.9855, 0.7881, 0.2178, 0.7873, 0.2178, 0.7873, 0.2292, 0.7881, 0.2292, 0.6912, 0.9855, 0.6912, 0.9877, 0.651, 0.9877, 0.651, 0.9855, 0.7881, 0.2053, 0.7873, 0.2053, 0.7873, 0.2178, 0.7881, 0.2178, 0.7353, 0.9855, 0.7353, 0.9877, 0.6912, 0.9877, 0.6912, 0.9855, 0.7881, 0.1918, 0.7873, 0.1918, 0.7873, 0.2053, 0.7881, 0.2053, 0.7819, 0.9855, 0.7819, 0.9877, 0.7353, 0.9877, 0.7353, 0.9855, 0.7881, 0.1775, 0.7873, 0.1775, 0.7873, 0.1918, 0.7881, 0.1918, 0.8289, 0.9855, 0.8289, 0.9877, 0.7819, 0.9877, 0.7819, 0.9855, 0.7881, 0.1625, 0.7873, 0.1625, 0.7873, 0.1775, 0.7881, 0.1775, 0.8745, 0.9855, 0.8745, 0.9877, 0.8289, 0.9877, 0.8289, 0.9855, 0.7881, 0.2746, 0.7869, 0.2746, 0.7866, 0.2729, 0.7881, 0.2726, 0.7881, 0.147, 0.7873, 0.147, 0.7873, 0.1625, 0.7881, 0.1625, 0.9166, 0.9855, 0.9166, 0.9877, 0.8745, 0.9877, 0.8745, 0.9855, 0.02136, 0.2144, 0.01852, 0.2144, 0.01823, 0.2119, 0.02143, 0.2115, 0.9534, 0.9855, 0.9534, 0.9877, 0.9166, 0.9877, 0.9166, 0.9855, 0.9831, 0.9855, 0.9831, 0.9877, 0.9534, 0.9877, 0.9534, 0.9855, 0.9831, 0.3083, 0.9831, 0.9855, 0.9534, 0.9855, 0.9534, 0.3083, 0.9534, 0.3083, 0.9534, 0.9855, 0.9166, 0.9855, 0.9166, 0.3083, 0.6432, 0.2152, 0.02136, 0.2144, 0.02143, 0.2115, 0.6432, 0.2126, 0.9166, 0.3083, 0.9166, 0.9855, 0.8745, 0.9855, 0.8745, 0.3083, 0.8745, 0.3083, 0.8745, 0.9855, 0.8289, 0.9855, 0.8289, 0.3083, 0.8289, 0.3083, 0.8289, 0.9855, 0.7819, 0.9855, 0.7819, 0.3083, 0.7819, 0.3083, 0.7819, 0.9855, 0.7353, 0.9855, 0.7353, 0.3083, 0.7353, 0.3083, 0.7353, 0.9855, 0.6912, 0.9855, 0.6912, 0.3083, 0.6912, 0.3083, 0.6912, 0.9855, 0.651, 0.9855, 0.651, 0.3083, 0.651, 0.3083, 0.651, 0.9855, 0.6157, 0.9855, 0.6157, 0.3083, 0.6157, 0.3083, 0.6157, 0.9855, 0.5849, 0.9855, 0.5849, 0.3083, 0.5849, 0.3083, 0.5849, 0.9855, 0.5553, 0.9855, 0.5553, 0.3083, 0.5553, 0.3083, 0.5553, 0.9855, 0.5207, 0.9855, 0.5207, 0.3083, 0.9777, 0.159, 0.7878, 0.159, 0.7878, 0.1467, 0.9777, 0.1467, 0.9777, 0.1721, 0.7878, 0.1721, 0.7878, 0.159, 0.9777, 0.159, 0.9777, 0.1855, 0.7878, 0.1855, 0.7878, 0.1721, 0.9777, 0.1721, 0.9777, 0.199, 0.7878, 0.199, 0.7878, 0.1855, 0.9777, 0.1855, 0.9773, 0.2885, 0.7873, 0.2885, 0.7873, 0.2727, 0.9775, 0.2726, 0.9777, 0.2121, 0.7878, 0.2121, 0.7878, 0.199, 0.9777, 0.199, 0.9777, 0.2246, 0.7878, 0.2246, 0.7878, 0.2121, 0.9777, 0.2121, 0.9777, 0.2359, 0.7878, 0.2359, 0.7878, 0.2246, 0.9777, 0.2246, 0.9777, 0.2459, 0.7878, 0.2459, 0.7878, 0.2359, 0.9777, 0.2359, 0.9777, 0.254, 0.7878, 0.254, 0.7878, 0.2459, 0.9777, 0.2459, 0.9777, 0.2601, 0.7878, 0.2601, 0.7878, 0.254, 0.9777, 0.254, 0.9777, 0.2642, 0.7878, 0.2642, 0.7878, 0.2601, 0.9777, 0.2601, 0.9777, 0.2677, 0.7878, 0.2677, 0.7878, 0.2642, 0.9777, 0.2642, 0.9788, 0.2677, 0.9777, 0.2677, 0.9777, 0.2642, 0.9788, 0.2642, 0.9788, 0.2642, 0.9777, 0.2642, 0.9777, 0.2601, 0.9788, 0.2601, 0.9788, 0.2601, 0.9777, 0.2601, 0.9777, 0.254, 0.9788, 0.254, 0.9788, 0.254, 0.9777, 0.254, 0.9777, 0.2459, 0.9788, 0.2459, 0.9788, 0.2459, 0.9777, 0.2459, 0.9777, 0.2359, 0.9788, 0.2359, 0.9788, 0.2359, 0.9777, 0.2359, 0.9777, 0.2246, 0.9788, 0.2246, 0.9788, 0.2246, 0.9777, 0.2246, 0.9777, 0.2121, 0.9788, 0.2121, 0.9788, 0.2121, 0.9777, 0.2121, 0.9777, 0.199, 0.9788, 0.199, 0.9787, 0.2885, 0.9773, 0.2885, 0.9775, 0.2726, 0.9787, 0.2726, 0.9788, 0.199, 0.9777, 0.199, 0.9777, 0.1855, 0.9788, 0.1855, 0.9788, 0.1855, 0.9777, 0.1855, 0.9777, 0.1721, 0.9788, 0.1721, 0.9788, 0.1721, 0.9777, 0.1721, 0.9777, 0.159, 0.9788, 0.159, 0.9788, 0.159, 0.9777, 0.159, 0.9777, 0.1467, 0.9788, 0.1467, 0.5553, 0.3044, 0.5553, 0.3083, 0.5207, 0.3083, 0.5207, 0.3044, 0.5849, 0.3044, 0.5849, 0.3083, 0.5553, 0.3083, 0.5553, 0.3044, 0.6157, 0.3044, 0.6157, 0.3083, 0.5849, 0.3083, 0.5849, 0.3044, 0.651, 0.3044, 0.651, 0.3083, 0.6157, 0.3083, 0.6157, 0.3044, 0.6912, 0.3044, 0.6912, 0.3083, 0.651, 0.3083, 0.651, 0.3044, 0.7353, 0.3044, 0.7353, 0.3083, 0.6912, 0.3083, 0.6912, 0.3044, 0.7819, 0.3044, 0.7819, 0.3083, 0.7353, 0.3083, 0.7353, 0.3044, 0.8289, 0.3044, 0.8289, 0.3083, 0.7819, 0.3083, 0.7819, 0.3044, 0.8745, 0.3044, 0.8745, 0.3083, 0.8289, 0.3083, 0.8289, 0.3044, 0.9166, 0.3044, 0.9166, 0.3083, 0.8745, 0.3083, 0.8745, 0.3044, 0.648, 0.2151, 0.6432, 0.2152, 0.6432, 0.2126, 0.6481, 0.2128, 0.9534, 0.3044, 0.9534, 0.3083, 0.9166, 0.3083, 0.9166, 0.3044, 0.9831, 0.3044, 0.9831, 0.3083, 0.9534, 0.3083, 0.9534, 0.3044, 0.9775, 0.147, 0.7881, 0.147, 0.7881, 0.1625, 0.9775, 0.1625, 0.9769, 0.2745, 0.7881, 0.2746, 0.7881, 0.2726, 0.9769, 0.2728, 0.9775, 0.1625, 0.7881, 0.1625, 0.7881, 0.1775, 0.9775, 0.1775, 0.9775, 0.1775, 0.7881, 0.1775, 0.7881, 0.1918, 0.9775, 0.1918, 0.9775, 0.1918, 0.7881, 0.1918, 0.7881, 0.2053, 0.9775, 0.2053, 0.9775, 0.2053, 0.7881, 0.2053, 0.7881, 0.2178, 0.9775, 0.2178, 0.9775, 0.2178, 0.7881, 0.2178, 0.7881, 0.2292, 0.9775, 0.2292, 0.9775, 0.2292, 0.7881, 0.2292, 0.7881, 0.2393, 0.9775, 0.2393, 0.9775, 0.2393, 0.7881, 0.2393, 0.7881, 0.2479, 0.9775, 0.2479, 0.9775, 0.2479, 0.7881, 0.2479, 0.7881, 0.255, 0.9775, 0.255, 0.9775, 0.255, 0.7881, 0.255, 0.7881, 0.2605, 0.9775, 0.2605, 0.9775, 0.2605, 0.7881, 0.2605, 0.7882, 0.2644, 0.9775, 0.2644, 0.9775, 0.2644, 0.7882, 0.2644, 0.7882, 0.2676, 0.9775, 0.2676, 0.06526, 0.3107, 0.06526, 0.9866, 0.01707, 0.9866, 0.01707, 0.3107, 0.642, 0.1908, 0.02028, 0.1908, 0.02086, 0.1345, 0.643, 0.1345, 0.1148, 0.3107, 0.1148, 0.9866, 0.06526, 0.9866, 0.06526, 0.3107, 0.1649, 0.3107, 0.1649, 0.9866, 0.1148, 0.9866, 0.1148, 0.3107, 0.2143, 0.3107, 0.2143, 0.9866, 0.1649, 0.9866, 0.1649, 0.3107, 0.2619, 0.3107, 0.2619, 0.9866, 0.2143, 0.9866, 0.2143, 0.3107, 0.3067, 0.3107, 0.3067, 0.9866, 0.2619, 0.9866, 0.2619, 0.3107, 0.3476, 0.3107, 0.3476, 0.9866, 0.3067, 0.9866, 0.3067, 0.3107, 0.3837, 0.3107, 0.3837, 0.9866, 0.3476, 0.9866, 0.3476, 0.3107, 0.415, 0.3107, 0.415, 0.9866, 0.3837, 0.9866, 0.3837, 0.3107, 0.4424, 0.3107, 0.4424, 0.9866, 0.415, 0.9866, 0.415, 0.3107, 0.4692, 0.3107, 0.4692, 0.9866, 0.4424, 0.9866, 0.4424, 0.3107, 0.5005, 0.3107, 0.5005, 0.9866, 0.4692, 0.9866, 0.4692, 0.3107, 0.5005, 0.3062, 0.5005, 0.3107, 0.4692, 0.3107, 0.4692, 0.3062, 0.4692, 0.3062, 0.4692, 0.3107, 0.4424, 0.3107, 0.4424, 0.3062, 0.4424, 0.3062, 0.4424, 0.3107, 0.415, 0.3107, 0.415, 0.3062, 0.415, 0.3062, 0.415, 0.3107, 0.3837, 0.3107, 0.3837, 0.3062, 0.3837, 0.3062, 0.3837, 0.3107, 0.3476, 0.3107, 0.3476, 0.3062, 0.3476, 0.3062, 0.3476, 0.3107, 0.3067, 0.3107, 0.3067, 0.3062, 0.3067, 0.3062, 0.3067, 0.3107, 0.2619, 0.3107, 0.2619, 0.3062, 0.2619, 0.3062, 0.2619, 0.3107, 0.2143, 0.3107, 0.2143, 0.3062, 0.2143, 0.3062, 0.2143, 0.3107, 0.1649, 0.3107, 0.1649, 0.3062, 0.1649, 0.3062, 0.1649, 0.3107, 0.1148, 0.3107, 0.1148, 0.3062, 0.1148, 0.3062, 0.1148, 0.3107, 0.06526, 0.3107, 0.06526, 0.3062, 0.6479, 0.1907, 0.642, 0.1908, 0.643, 0.1345, 0.6479, 0.1345, 0.06526, 0.3062, 0.06526, 0.3107, 0.01707, 0.3107, 0.01707, 0.3062, 0.9788, 0.2644, 0.9775, 0.2644, 0.9775, 0.2676, 0.9788, 0.2676, 0.9788, 0.2605, 0.9775, 0.2605, 0.9775, 0.2644, 0.9788, 0.2644, 0.9787, 0.255, 0.9775, 0.255, 0.9775, 0.2605, 0.9788, 0.2605, 0.9787, 0.2479, 0.9775, 0.2479, 0.9775, 0.255, 0.9787, 0.255, 0.9787, 0.2393, 0.9775, 0.2393, 0.9775, 0.2479, 0.9787, 0.2479, 0.9787, 0.2292, 0.9775, 0.2292, 0.9775, 0.2393, 0.9787, 0.2393, 0.9787, 0.2178, 0.9775, 0.2178, 0.9775, 0.2292, 0.9787, 0.2292, 0.9787, 0.2053, 0.9775, 0.2053, 0.9775, 0.2178, 0.9787, 0.2178, 0.9787, 0.1918, 0.9775, 0.1918, 0.9775, 0.2053, 0.9787, 0.2053, 0.9787, 0.1775, 0.9775, 0.1775, 0.9775, 0.1918, 0.9787, 0.1918, 0.9787, 0.1625, 0.9775, 0.1625, 0.9775, 0.1775, 0.9787, 0.1775, 0.9787, 0.2745, 0.9769, 0.2745, 0.9769, 0.2728, 0.9789, 0.2729, 0.9787, 0.147, 0.9775, 0.147, 0.9775, 0.1625, 0.9787, 0.1625, 0.9783, 0.289, 0.9768, 0.2889, 0.9769, 0.2745, 0.9787, 0.2745, 0.6489, 0.1969, 0.6419, 0.198, 0.642, 0.1908, 0.6479, 0.1907, 0.6419, 0.198, 0.02042, 0.1979, 0.02028, 0.1908, 0.642, 0.1908, 0.9768, 0.2889, 0.7879, 0.2889, 0.7881, 0.2746, 0.9769, 0.2745, 0.7879, 0.2889, 0.7869, 0.2889, 0.7869, 0.2746, 0.7881, 0.2746, 0.02042, 0.1979, 0.01576, 0.1976, 0.01654, 0.1907, 0.02028, 0.1908, 0.01682, 0.03595, 0.01167, 0.01391, 0.0141, 0.01397, 0.01915, 0.03488, 0.02829, 0.05157, 0.01682, 0.03595, 0.01915, 0.03488, 0.03045, 0.04967, 0.04536, 0.06166, 0.02829, 0.05157, 0.03045, 0.04967, 0.04728, 0.05919, 0.0673, 0.0671, 0.04536, 0.06166, 0.04728, 0.05919, 0.06895, 0.06428, 0.09338, 0.06878, 0.0673, 0.0671, 0.06895, 0.06428, 0.09475, 0.06577, 0.1229, 0.06757, 0.09338, 0.06878, 0.09475, 0.06577, 0.124, 0.06453, 0.1551, 0.06436, 0.1229, 0.06757, 0.124, 0.06453, 0.156, 0.06138, 0.1893, 0.06004, 0.1551, 0.06436, 0.156, 0.06138, 0.19, 0.05718, 0.2247, 0.05549, 0.1893, 0.06004, 0.19, 0.05718, 0.2254, 0.05277, 0.2606, 0.0516, 0.2247, 0.05549, 0.2254, 0.05277, 0.2614, 0.04899, 0.2964, 0.04924, 0.2606, 0.0516, 0.2614, 0.04899, 0.2974, 0.04669, 0.3312, 0.0493, 0.2964, 0.04924, 0.2974, 0.04669, 0.3326, 0.04671, 0.757, 0.02755, 0.7547, 0.02651, 0.7597, 0.006016, 0.7621, 0.005959, 0.7458, 0.04286, 0.7437, 0.041, 0.7547, 0.02651, 0.757, 0.02755, 0.729, 0.05275, 0.7272, 0.05033, 0.7437, 0.041, 0.7458, 0.04286, 0.7075, 0.05808, 0.7059, 0.05531, 0.7272, 0.05033, 0.729, 0.05275, 0.682, 0.05972, 0.6806, 0.05678, 0.7059, 0.05531, 0.7075, 0.05808, 0.6531, 0.05854, 0.652, 0.05556, 0.6806, 0.05678, 0.682, 0.05972, 0.6215, 0.0554, 0.6206, 0.05248, 0.652, 0.05556, 0.6531, 0.05854, 0.588, 0.05116, 0.5873, 0.04836, 0.6206, 0.05248, 0.6215, 0.0554, 0.5533, 0.0467, 0.5526, 0.04404, 0.5873, 0.04836, 0.588, 0.05116, 0.5181, 0.04289, 0.5173, 0.04034, 0.5526, 0.04404, 0.5533, 0.0467, 0.4831, 0.04057, 0.4821, 0.03808, 0.5173, 0.04034, 0.5181, 0.04289, 0.4489, 0.04063, 0.4476, 0.0381, 0.4821, 0.03808, 0.4831, 0.04057, 0.6478, 0.2887, 0.6436, 0.2887, 0.6432, 0.2152, 0.648, 0.2151, 0.9787, 0.2889, 0.9773, 0.289, 0.9773, 0.2885, 0.9787, 0.2885, 0.9773, 0.289, 0.7873, 0.289, 0.7873, 0.2885, 0.9773, 0.2885, 0.6436, 0.2887, 0.01954, 0.2887, 0.02136, 0.2144, 0.6432, 0.2152, 0.01954, 0.2887, 0.0171, 0.2886, 0.01852, 0.2144, 0.02136, 0.2144, 0.7873, 0.289, 0.7865, 0.289, 0.7866, 0.2885, 0.7873, 0.2885, 0.5822, 0.07204, 0.5839, 0.06335, 0.6203, 0.06382, 0.6154, 0.08796, 0.5731, 0.07753, 0.5822, 0.07204, 0.6154, 0.08796, 0.6025, 0.1047, 0.5576, 0.08031, 0.5731, 0.07753, 0.6025, 0.1047, 0.583, 0.115, 0.5366, 0.08086, 0.5576, 0.08031, 0.583, 0.115, 0.5581, 0.1201, 0.5111, 0.07968, 0.5366, 0.08086, 0.5581, 0.1201, 0.5292, 0.1209, 0.4819, 0.07724, 0.5111, 0.07968, 0.5292, 0.1209, 0.4974, 0.1185, 0.45, 0.07403, 0.4819, 0.07724, 0.4974, 0.1185, 0.4641, 0.114, 0.4163, 0.07054, 0.45, 0.07403, 0.4641, 0.114, 0.4306, 0.1084, 0.3817, 0.06726, 0.4163, 0.07054, 0.4306, 0.1084, 0.398, 0.1028, 0.3472, 0.06466, 0.3817, 0.06726, 0.398, 0.1028, 0.3678, 0.0982, 0.3136, 0.06325, 0.3472, 0.06466, 0.3678, 0.0982, 0.3412, 0.09571, 0.2819, 0.0635, 0.3136, 0.06325, 0.3412, 0.09571, 0.3195, 0.09638, 0.6865, 0.08261, 0.654, 0.0982, 0.6492, 0.07455, 0.6849, 0.07409, 0.6954, 0.088, 0.6666, 0.1146, 0.654, 0.0982, 0.6865, 0.08261, 0.7106, 0.09073, 0.6857, 0.1247, 0.6666, 0.1146, 0.6954, 0.088, 0.7312, 0.09128, 0.7101, 0.1297, 0.6857, 0.1247, 0.7106, 0.09073, 0.7562, 0.09012, 0.7385, 0.1305, 0.7101, 0.1297, 0.7312, 0.09128, 0.7848, 0.08774, 0.7696, 0.1282, 0.7385, 0.1305, 0.7562, 0.09012, 0.8161, 0.08461, 0.8022, 0.1238, 0.7696, 0.1282, 0.7848, 0.08774, 0.8491, 0.0812, 0.8351, 0.1183, 0.8022, 0.1238, 0.8161, 0.08461, 0.883, 0.07799, 0.8669, 0.1128, 0.8351, 0.1183, 0.8491, 0.0812, 0.9168, 0.07546, 0.8965, 0.1083, 0.8669, 0.1128, 0.883, 0.07799, 0.9497, 0.07409, 0.9226, 0.1059, 0.8965, 0.1083, 0.9168, 0.07546, 0.9807, 0.07435, 0.944, 0.1066, 0.9226, 0.1059, 0.9497, 0.07409])
me_cubeziercurve.use_remesh_preserve_volume = False
me_cubeziercurve.use_remesh_preserve_attributes = False
me_cubeziercurve.use_mirror_vertex_groups = False
me_cubeziercurve.auto_texspace = False
me_cubeziercurve.update()
me_cube_001 = bpy.data.meshes.new('Cube.001')
me_cube_001.from_pydata([(0.6258, 0.2942, 0.0), (0.5224, 0.4497, 0.0), (0.6631, 0.3018, 0.0), (0.5735, 0.4191, 0.0), (0.7118, 0.327, 0.0), (0.6069, 0.366, 0.0), (0.4145, 0.4618, 0.0), (4.755, 0.7819, -6.455e-08), (0.1674, 0.4618, 0.0), (0.6258, 0.2942, 7.0), (0.5224, 0.4497, 7.0), (0.6631, 0.3018, 7.0), (0.5735, 0.4191, 7.0), (0.7118, 0.327, 7.0), (0.6069, 0.366, 7.0), (0.4145, 0.4618, 7.0), (4.755, 0.7819, 7.0), (0.1674, 0.4618, 7.0), (0.6955, 0.3635, 6.977), (0.6025, 0.2641, 6.977), (0.5948, 0.3284, 6.977), (0.4145, 0.4242, 6.977), (0.6561, 0.3392, 6.977), (0.1674, 0.4994, 6.977), (0.6399, 0.3481, 6.977), (0.6252, 0.2397, 6.977), (4.777, 0.7844, 6.977), (0.619, 0.4037, 6.977), (0.6701, 0.2643, 6.977), (0.5763, 0.4568, 6.977), (0.7281, 0.2905, 6.977), (0.1674, 0.4242, 6.977), (0.5224, 0.4874, 6.977), (0.7858, 0.3017, 6.977), (0.5224, 0.4121, 6.977), (0.4145, 0.4994, 6.977), (4.755, 0.8196, 6.977), (0.5708, 0.3815, 6.977), (0.5708, 0.3815, 3.515), (4.755, 0.8196, 3.515), (0.4145, 0.4994, 3.515), (0.5224, 0.4121, 3.515), (0.7858, 0.3017, 3.515), (0.5224, 0.4874, 3.515), (0.1674, 0.4242, 3.515), (0.7281, 0.2905, 3.515), (0.5763, 0.4568, 3.515), (0.6701, 0.2643, 3.515), (0.619, 0.4037, 3.515), (4.777, 0.7844, 3.515), (0.6252, 0.2397, 3.515), (0.6399, 0.3481, 3.515), (0.1674, 0.4994, 3.515), (0.6561, 0.3392, 3.515), (0.4145, 0.4242, 3.515), (0.5948, 0.3284, 3.515), (0.6025, 0.2641, 3.515), (0.6955, 0.3635, 3.515), (0.6955, 0.3635, 0.03813), (0.6025, 0.2641, 0.03813), (0.5948, 0.3284, 0.03813), (0.4145, 0.4242, 0.03813), (0.6561, 0.3392, 0.03813), (0.1674, 0.4994, 0.03813), (0.6399, 0.3481, 0.03813), (0.6252, 0.2397, 0.03813), (4.777, 0.7844, 0.03813), (0.619, 0.4037, 0.03813), (0.6701, 0.2643, 0.03813), (0.5763, 0.4568, 0.03813), (0.7281, 0.2905, 0.03813), (0.1674, 0.4242, 0.03813), (0.5224, 0.4874, 0.03813), (0.7858, 0.3017, 0.03813), (0.5224, 0.4121, 0.03813), (0.4145, 0.4994, 0.03813), (4.755, 0.8196, 0.03813), (0.5708, 0.3815, 0.03813), (2.754, 0.5985, 0.03813), (4.755, 0.7443, 0.03813), (4.755, 0.7443, 3.515), (2.754, 0.5985, 3.515), (2.754, 0.5985, 6.977), (4.755, 0.7443, 6.977), (2.763, 0.5609, 7.0), (2.763, 0.5609, -3.251e-08), (0.7673, 0.3394, -4.161e-10), (0.7673, 0.3394, 7.0), (0.7488, 0.377, 6.977), (0.7488, 0.377, 3.515), (0.7488, 0.377, 0.03813), (2.772, 0.5232, 0.03813), (2.772, 0.5232, 3.515), (2.772, 0.5232, 6.977), (0.5224, 0.4497, 0.0), (0.5735, 0.4191, 0.0), (0.4145, 0.4618, 0.0), (0.1674, 0.4618, 0.0), (0.5224, 0.4497, 7.0), (0.5735, 0.4191, 7.0), (0.4145, 0.4618, 7.0), (0.1674, 0.4618, 7.0), (0.4145, 0.4242, 6.977), (0.1674, 0.4994, 6.977), (0.5224, 0.4874, 6.977), (0.5224, 0.4121, 6.977), (0.4145, 0.4994, 6.977), (0.5708, 0.3815, 6.977), (0.5708, 0.3815, 3.515), (0.4145, 0.4994, 3.515), (0.5224, 0.4121, 3.515), (0.5224, 0.4874, 3.515), (0.1674, 0.4994, 3.515), (0.4145, 0.4242, 3.515), (0.4145, 0.4242, 0.03813), (0.1674, 0.4994, 0.03813), (0.5224, 0.4874, 0.03813), (0.5224, 0.4121, 0.03813), (0.4145, 0.4994, 0.03813), (0.5708, 0.3815, 0.03813), (-0.6258, 0.2942, 0.0), (-0.5224, 0.4497, 0.0), (-0.6631, 0.3018, 0.0), (-0.5735, 0.4191, 0.0), (-0.7118, 0.327, 0.0), (-0.6069, 0.366, 0.0), (-0.4145, 0.4618, 0.0), (-4.755, 0.7819, -6.455e-08), (-0.1674, 0.4618, 0.0), (-0.6258, 0.2942, 7.0), (-0.5224, 0.4497, 7.0), (-0.6631, 0.3018, 7.0), (-0.5735, 0.4191, 7.0), (-0.7118, 0.327, 7.0), (-0.6069, 0.366, 7.0), (-0.4145, 0.4618, 7.0), (-4.755, 0.7819, 7.0), (-0.1674, 0.4618, 7.0), (-0.6955, 0.3635, 6.977), (-0.6025, 0.2641, 6.977), (-0.5948, 0.3284, 6.977), (-0.4145, 0.4242, 6.977), (-0.6561, 0.3392, 6.977), (-0.1674, 0.4994, 6.977), (-0.6399, 0.3481, 6.977), (-0.6252, 0.2397, 6.977), (-4.777, 0.7844, 6.977), (-0.619, 0.4037, 6.977), (-0.6701, 0.2643, 6.977), (0.0, 0.4602, 6.977), (-0.5763, 0.4568, 6.977), (-0.7281, 0.2905, 6.977), (-0.1674, 0.4242, 6.977), (-0.5224, 0.4874, 6.977), (-0.7858, 0.3017, 6.977), (-0.5224, 0.4121, 6.977), (-0.4145, 0.4994, 6.977), (-4.755, 0.8196, 6.977), (-0.5708, 0.3815, 6.977), (-0.5708, 0.3815, 3.515), (-4.755, 0.8196, 3.515), (-0.4145, 0.4994, 3.515), (-0.5224, 0.4121, 3.515), (-0.7858, 0.3017, 3.515), (-0.5224, 0.4874, 3.515), (-0.1674, 0.4242, 3.515), (-0.7281, 0.2905, 3.515), (-0.5763, 0.4568, 3.515), (0.0, 0.4602, 3.515), (-0.6701, 0.2643, 3.515), (-0.619, 0.4037, 3.515), (-4.777, 0.7844, 3.515), (-0.6252, 0.2397, 3.515), (-0.6399, 0.3481, 3.515), (-0.1674, 0.4994, 3.515), (-0.6561, 0.3392, 3.515), (-0.4145, 0.4242, 3.515), (-0.5948, 0.3284, 3.515), (-0.6025, 0.2641, 3.515), (-0.6955, 0.3635, 3.515), (-0.6955, 0.3635, 0.03813), (-0.6025, 0.2641, 0.03813), (-0.5948, 0.3284, 0.03813), (-0.4145, 0.4242, 0.03813), (-0.6561, 0.3392, 0.03813), (-0.1674, 0.4994, 0.03813), (-0.6399, 0.3481, 0.03813), (-0.6252, 0.2397, 0.03813), (-4.777, 0.7844, 0.03813), (-0.619, 0.4037, 0.03813), (-0.6701, 0.2643, 0.03813), (0.0, 0.4602, 0.03813), (-0.5763, 0.4568, 0.03813), (-0.7281, 0.2905, 0.03813), (-0.1674, 0.4242, 0.03813), (-0.5224, 0.4874, 0.03813), (-0.7858, 0.3017, 0.03813), (-0.5224, 0.4121, 0.03813), (-0.4145, 0.4994, 0.03813), (-4.755, 0.8196, 0.03813), (-0.5708, 0.3815, 0.03813), (-2.754, 0.5985, 0.03813), (-4.755, 0.7443, 0.03813), (-4.755, 0.7443, 3.515), (-2.754, 0.5985, 3.515), (-2.754, 0.5985, 6.977), (-4.755, 0.7443, 6.977), (-2.763, 0.5609, 7.0), (-2.763, 0.5609, -3.251e-08), (-0.7673, 0.3394, -4.161e-10), (-0.7673, 0.3394, 7.0), (-0.7488, 0.377, 6.977), (-0.7488, 0.377, 3.515), (-0.7488, 0.377, 0.03813), (-2.772, 0.5232, 0.03813), (-2.772, 0.5232, 3.515), (-2.772, 0.5232, 6.977), (-0.5224, 0.4497, 0.0), (-0.5735, 0.4191, 0.0), (-0.4145, 0.4618, 0.0), (-0.1674, 0.4618, 0.0), (-0.5224, 0.4497, 7.0), (-0.5735, 0.4191, 7.0), (-0.4145, 0.4618, 7.0), (-0.1674, 0.4618, 7.0), (-0.4145, 0.4242, 6.977), (-0.1674, 0.4994, 6.977), (0.0, 0.4602, 6.977), (-0.5224, 0.4874, 6.977), (-0.5224, 0.4121, 6.977), (-0.4145, 0.4994, 6.977), (-0.5708, 0.3815, 6.977), (-0.5708, 0.3815, 3.515), (-0.4145, 0.4994, 3.515), (-0.5224, 0.4121, 3.515), (-0.5224, 0.4874, 3.515), (0.0, 0.4602, 3.515), (-0.1674, 0.4994, 3.515), (-0.4145, 0.4242, 3.515), (-0.4145, 0.4242, 0.03813), (-0.1674, 0.4994, 0.03813), (0.0, 0.4602, 0.03813), (-0.5224, 0.4874, 0.03813), (-0.5224, 0.4121, 0.03813), (-0.4145, 0.4994, 0.03813), (-0.5708, 0.3815, 0.03813), (0.4942, 0.4602, 0.0), (0.7414, 0.3365, 0.0), (0.0, 0.4602, 0.0), (0.1674, 0.4242, 0.0), (0.5224, 0.4121, 0.0), (0.5708, 0.3815, 0.0), (0.5948, 0.3284, 0.0), (0.5965, 0.399, 0.0), (0.6252, 0.2397, 0.0), (0.6701, 0.2643, 0.0), (0.7281, 0.2905, 0.0), (4.755, 0.7443, -6.455e-08), (4.755, 0.8196, -6.455e-08), (0.6955, 0.3635, 0.0), (0.6561, 0.3392, 0.0), (0.6399, 0.3481, 0.0), (0.619, 0.4037, 0.0), (0.5763, 0.4568, 0.0), (0.5224, 0.4874, 0.0), (0.4145, 0.4994, 0.0), (0.3349, 0.4634, 0.0), (0.4145, 0.4242, 0.0), (0.1674, 0.4994, 0.0), (4.777, 0.7844, -6.491e-08), (0.6173, 0.333, 0.0), (0.6822, 0.3175, 0.0), (0.5506, 0.4393, 0.0), (0.644, 0.2861, 0.0), (0.6025, 0.2641, 0.0), (0.4942, 0.4602, 7.0), (0.7414, 0.3365, 7.0), (0.0, 0.4602, 7.0), (0.1674, 0.4242, 7.0), (0.5224, 0.4121, 7.0), (0.5708, 0.3815, 7.0), (0.5948, 0.3284, 7.0), (0.5965, 0.399, 7.0), (0.6252, 0.2397, 7.0), (0.6701, 0.2643, 7.0), (0.7281, 0.2905, 7.0), (4.755, 0.7443, 7.0), (4.755, 0.8196, 7.0), (0.6955, 0.3635, 7.0), (0.6561, 0.3392, 7.0), (0.6399, 0.3481, 7.0), (0.619, 0.4037, 7.0), (0.5763, 0.4568, 7.0), (0.5224, 0.4874, 7.0), (0.4145, 0.4994, 7.0), (0.3349, 0.4634, 7.0), (0.4145, 0.4242, 7.0), (0.1674, 0.4994, 7.0), (4.777, 0.7844, 7.0), (0.6173, 0.333, 7.0), (0.6822, 0.3175, 7.0), (0.5506, 0.4393, 7.0), (0.644, 0.2861, 7.0), (0.6025, 0.2641, 7.0), (0.7228, 0.3742, 6.977), (0.6682, 0.3528, 0.03813), (0.5986, 0.2954, 6.977), (0.6064, 0.2328, 0.03813), (0.5909, 0.3614, 6.977), (0.3349, 0.4258, 6.977), (0.4942, 0.4225, 0.03813), (0.644, 0.3256, 0.03813), (0.3349, 0.5011, 6.977), (0.0, 0.4978, 0.03813), (0.6359, 0.3707, 0.03813), (0.644, 0.2466, 0.03813), (4.777, 0.7468, 6.977), (4.777, 0.8221, 0.03813), (0.6021, 0.4367, 0.03813), (0.6961, 0.2821, 0.03813), (0.0, 0.4225, 0.03813), (0.5506, 0.4769, 0.03813), (0.7601, 0.2989, 0.03813), (0.4942, 0.4978, 0.03813), (0.5506, 0.4016, 0.03813), (0.7228, 0.3742, 3.515), (0.6682, 0.3528, 6.977), (0.5986, 0.2954, 3.515), (0.6064, 0.2328, 6.977), (0.5909, 0.3614, 3.515), (0.3349, 0.4258, 3.515), (0.4942, 0.4225, 6.977), (0.644, 0.3256, 6.977), (0.3349, 0.5011, 3.515), (0.0, 0.4978, 6.977), (0.6359, 0.3707, 6.977), (0.644, 0.2466, 6.977), (4.777, 0.7468, 3.515), (4.777, 0.8221, 6.977), (0.6021, 0.4367, 6.977), (0.6961, 0.2821, 6.977), (0.0, 0.4225, 6.977), (0.5506, 0.4769, 6.977), (0.7601, 0.2989, 6.977), (0.4942, 0.4978, 6.977), (0.5506, 0.4016, 6.977), (0.5708, 0.3815, 6.954), (0.7488, 0.377, 6.954), (0.4145, 0.4994, 6.954), (0.5224, 0.4121, 6.954), (4.755, 0.7443, 6.954), (0.5224, 0.4874, 6.954), (0.1674, 0.4242, 6.954), (0.7281, 0.2905, 6.954), (0.5763, 0.4568, 6.954), (0.0, 0.4602, 6.954), (0.6701, 0.2643, 6.954), (0.619, 0.4037, 6.954), (4.777, 0.7844, 6.954), (0.6252, 0.2397, 6.954), (0.6399, 0.3481, 6.954), (0.1674, 0.4994, 6.954), (0.6561, 0.3392, 6.954), (0.4145, 0.4242, 6.954), (0.5948, 0.3284, 6.954), (0.6025, 0.2641, 6.954), (0.6955, 0.3635, 6.954), (0.6682, 0.3528, 3.515), (0.6064, 0.2328, 3.515), (0.4942, 0.4225, 3.515), (0.644, 0.3256, 3.515), (0.0, 0.4978, 3.515), (0.6359, 0.3707, 3.515), (0.644, 0.2466, 3.515), (4.777, 0.8221, 3.515), (0.6021, 0.4367, 3.515), (0.6961, 0.2821, 3.515), (0.0, 0.4225, 3.515), (0.5506, 0.4769, 3.515), (0.7601, 0.2989, 3.515), (0.4942, 0.4978, 3.515), (0.5506, 0.4016, 3.515), (0.7228, 0.3742, 0.03813), (0.5986, 0.2954, 0.03813), (0.5909, 0.3614, 0.03813), (0.3349, 0.4258, 0.03813), (0.3349, 0.5011, 0.03813), (4.777, 0.7468, 0.03813), (0.6955, 0.3635, 0.07625), (0.6025, 0.2641, 0.07625), (0.5948, 0.3284, 0.07625), (0.4145, 0.4242, 0.07625), (0.6561, 0.3392, 0.07625), (0.1674, 0.4994, 0.07625), (0.6399, 0.3481, 0.07625), (0.6252, 0.2397, 0.07625), (4.777, 0.7844, 0.07625), (0.619, 0.4037, 0.07625), (0.6701, 0.2643, 0.07625), (0.0, 0.4602, 0.07625), (0.5763, 0.4568, 0.07625), (0.7281, 0.2905, 0.07625), (0.1674, 0.4242, 0.07625), (0.5224, 0.4874, 0.07625), (4.755, 0.7443, 0.07625), (0.5224, 0.4121, 0.07625), (0.4145, 0.4994, 0.07625), (0.7488, 0.377, 0.07625), (0.5708, 0.3815, 0.07625), (2.772, 0.5232, -3.251e-08), (2.754, 0.5985, -3.251e-08), (2.772, 0.5232, 7.0), (2.754, 0.5985, 7.0), (4.755, 0.8196, 6.954), (2.772, 0.5232, 6.954), (2.772, 0.5232, 0.07625), (4.755, 0.8196, 0.07625), (4.733, 0.8171, 0.03813), (4.733, 0.7418, 0.03813), (4.733, 0.7418, 3.515), (4.733, 0.8171, 3.515), (4.733, 0.8171, 6.977), (4.733, 0.7418, 6.977), (4.733, 0.7795, 7.0), (4.733, 0.7795, -6.42e-08), (2.754, 0.5985, 6.954), (2.754, 0.5985, 0.07625), (0.7858, 0.3017, -4.161e-10), (0.7488, 0.377, -4.161e-10), (0.7858, 0.3017, 7.0), (0.7488, 0.377, 7.0), (0.7858, 0.3017, 6.954), (0.7858, 0.3017, 0.07625), (0.7932, 0.3423, -8.322e-10), (0.7932, 0.3423, 7.0), (0.7748, 0.3799, 6.977), (0.7748, 0.3799, 3.515), (0.7748, 0.3799, 0.03813), (0.8116, 0.3046, 0.03813), (0.8116, 0.3046, 3.515), (0.8116, 0.3046, 6.977), (0.4942, 0.4602, 0.0), (0.0, 0.4602, 0.0), (0.1674, 0.4242, 0.0), (0.5224, 0.4121, 0.0), (0.5708, 0.3815, 0.0), (0.5965, 0.399, 0.0), (0.5763, 0.4568, 0.0), (0.5224, 0.4874, 0.0), (0.4145, 0.4994, 0.0), (0.3349, 0.4634, 0.0), (0.4145, 0.4242, 0.0), (0.1674, 0.4994, 0.0), (0.5506, 0.4393, 0.0), (0.4942, 0.4602, 7.0), (0.0, 0.4602, 7.0), (0.1674, 0.4242, 7.0), (0.5224, 0.4121, 7.0), (0.5708, 0.3815, 7.0), (0.5965, 0.399, 7.0), (0.5763, 0.4568, 7.0), (0.5224, 0.4874, 7.0), (0.4145, 0.4994, 7.0), (0.3349, 0.4634, 7.0), (0.4145, 0.4242, 7.0), (0.1674, 0.4994, 7.0), (0.5506, 0.4393, 7.0), (0.5909, 0.3614, 6.977), (0.3349, 0.4258, 6.977), (0.4942, 0.4225, 0.03813), (0.3349, 0.5011, 6.977), (0.0, 0.4978, 0.03813), (0.0, 0.4225, 0.03813), (0.5506, 0.4769, 0.03813), (0.4942, 0.4978, 0.03813), (0.5506, 0.4016, 0.03813), (0.5909, 0.3614, 3.515), (0.3349, 0.4258, 3.515), (0.4942, 0.4225, 6.977), (0.3349, 0.5011, 3.515), (0.0, 0.4978, 6.977), (0.0, 0.4225, 6.977), (0.5506, 0.4769, 6.977), (0.4942, 0.4978, 6.977), (0.5506, 0.4016, 6.977), (0.5708, 0.3815, 6.954), (0.4145, 0.4994, 6.954), (0.5224, 0.4121, 6.954), (0.5224, 0.4874, 6.954), (0.0, 0.4602, 6.954), (0.1674, 0.4994, 6.954), (0.4145, 0.4242, 6.954), (0.4942, 0.4225, 3.515), (0.0, 0.4978, 3.515), (0.0, 0.4225, 3.515), (0.5506, 0.4769, 3.515), (0.4942, 0.4978, 3.515), (0.5506, 0.4016, 3.515), (0.5909, 0.3614, 0.03813), (0.3349, 0.4258, 0.03813), (0.3349, 0.5011, 0.03813), (0.4145, 0.4242, 0.07625), (0.1674, 0.4994, 0.07625), (0.0, 0.4602, 0.07625), (0.5224, 0.4874, 0.07625), (0.5224, 0.4121, 0.07625), (0.4145, 0.4994, 0.07625), (0.5708, 0.3815, 0.07625), (-0.4942, 0.4602, 0.0), (-0.7414, 0.3365, 0.0), (-0.1674, 0.4242, 0.0), (-0.5224, 0.4121, 0.0), (-0.5708, 0.3815, 0.0), (-0.5948, 0.3284, 0.0), (-0.5965, 0.399, 0.0), (-0.6252, 0.2397, 0.0), (-0.6701, 0.2643, 0.0), (-0.7281, 0.2905, 0.0), (-4.755, 0.7443, -6.455e-08), (-4.755, 0.8196, -6.455e-08), (-0.6955, 0.3635, 0.0), (-0.6561, 0.3392, 0.0), (-0.6399, 0.3481, 0.0), (-0.619, 0.4037, 0.0), (-0.5763, 0.4568, 0.0), (-0.5224, 0.4874, 0.0), (-0.4145, 0.4994, 0.0), (-0.3349, 0.4634, 0.0), (-0.4145, 0.4242, 0.0), (-0.1674, 0.4994, 0.0), (-4.777, 0.7844, -6.491e-08), (-0.6173, 0.333, 0.0), (-0.6822, 0.3175, 0.0), (-0.5506, 0.4393, 0.0), (-0.644, 0.2861, 0.0), (-0.6025, 0.2641, 0.0), (-0.4942, 0.4602, 7.0), (-0.7414, 0.3365, 7.0), (-0.1674, 0.4242, 7.0), (-0.5224, 0.4121, 7.0), (-0.5708, 0.3815, 7.0), (-0.5948, 0.3284, 7.0), (-0.5965, 0.399, 7.0), (-0.6252, 0.2397, 7.0), (-0.6701, 0.2643, 7.0), (-0.7281, 0.2905, 7.0), (-4.755, 0.7443, 7.0), (-4.755, 0.8196, 7.0), (-0.6955, 0.3635, 7.0), (-0.6561, 0.3392, 7.0), (-0.6399, 0.3481, 7.0), (-0.619, 0.4037, 7.0), (-0.5763, 0.4568, 7.0), (-0.5224, 0.4874, 7.0), (-0.4145, 0.4994, 7.0), (-0.3349, 0.4634, 7.0), (-0.4145, 0.4242, 7.0), (-0.1674, 0.4994, 7.0), (-4.777, 0.7844, 7.0), (-0.6173, 0.333, 7.0), (-0.6822, 0.3175, 7.0), (-0.5506, 0.4393, 7.0), (-0.644, 0.2861, 7.0), (-0.6025, 0.2641, 7.0), (-0.7228, 0.3742, 6.977), (-0.6682, 0.3528, 0.03813), (-0.5986, 0.2954, 6.977), (-0.6064, 0.2328, 0.03813), (-0.5909, 0.3614, 6.977), (-0.3349, 0.4258, 6.977), (-0.4942, 0.4225, 0.03813), (-0.644, 0.3256, 0.03813), (-0.3349, 0.5011, 6.977), (-0.6359, 0.3707, 0.03813), (-0.644, 0.2466, 0.03813), (-4.777, 0.7468, 6.977), (-4.777, 0.8221, 0.03813), (-0.6021, 0.4367, 0.03813), (-0.6961, 0.2821, 0.03813), (-0.5506, 0.4769, 0.03813), (-0.7601, 0.2989, 0.03813), (-0.4942, 0.4978, 0.03813), (-0.5506, 0.4016, 0.03813), (-0.7228, 0.3742, 3.515), (-0.6682, 0.3528, 6.977), (-0.5986, 0.2954, 3.515), (-0.6064, 0.2328, 6.977), (-0.5909, 0.3614, 3.515), (-0.3349, 0.4258, 3.515), (-0.4942, 0.4225, 6.977), (-0.644, 0.3256, 6.977), (-0.3349, 0.5011, 3.515), (-0.6359, 0.3707, 6.977), (-0.644, 0.2466, 6.977), (-4.777, 0.7468, 3.515), (-4.777, 0.8221, 6.977), (-0.6021, 0.4367, 6.977), (-0.6961, 0.2821, 6.977), (-0.5506, 0.4769, 6.977), (-0.7601, 0.2989, 6.977), (-0.4942, 0.4978, 6.977), (-0.5506, 0.4016, 6.977), (-0.5708, 0.3815, 6.954), (-0.7488, 0.377, 6.954), (-0.4145, 0.4994, 6.954), (-0.5224, 0.4121, 6.954), (-4.755, 0.7443, 6.954), (-0.5224, 0.4874, 6.954), (-0.1674, 0.4242, 6.954), (-0.7281, 0.2905, 6.954), (-0.5763, 0.4568, 6.954), (-0.6701, 0.2643, 6.954), (-0.619, 0.4037, 6.954), (-4.777, 0.7844, 6.954), (-0.6252, 0.2397, 6.954), (-0.6399, 0.3481, 6.954), (-0.1674, 0.4994, 6.954), (-0.6561, 0.3392, 6.954), (-0.4145, 0.4242, 6.954), (-0.5948, 0.3284, 6.954), (-0.6025, 0.2641, 6.954), (-0.6955, 0.3635, 6.954), (-0.6682, 0.3528, 3.515), (-0.6064, 0.2328, 3.515), (-0.4942, 0.4225, 3.515), (-0.644, 0.3256, 3.515), (-0.6359, 0.3707, 3.515), (-0.644, 0.2466, 3.515), (-4.777, 0.8221, 3.515), (-0.6021, 0.4367, 3.515), (-0.6961, 0.2821, 3.515), (-0.5506, 0.4769, 3.515), (-0.7601, 0.2989, 3.515), (-0.4942, 0.4978, 3.515), (-0.5506, 0.4016, 3.515), (-0.7228, 0.3742, 0.03813), (-0.5986, 0.2954, 0.03813), (-0.5909, 0.3614, 0.03813), (-0.3349, 0.4258, 0.03813), (-0.3349, 0.5011, 0.03813), (-4.777, 0.7468, 0.03813), (-0.6955, 0.3635, 0.07625), (-0.6025, 0.2641, 0.07625), (-0.5948, 0.3284, 0.07625), (-0.4145, 0.4242, 0.07625), (-0.6561, 0.3392, 0.07625), (-0.1674, 0.4994, 0.07625), (-0.6399, 0.3481, 0.07625), (-0.6252, 0.2397, 0.07625), (-4.777, 0.7844, 0.07625), (-0.619, 0.4037, 0.07625), (-0.6701, 0.2643, 0.07625), (-0.5763, 0.4568, 0.07625), (-0.7281, 0.2905, 0.07625), (-0.1674, 0.4242, 0.07625), (-0.5224, 0.4874, 0.07625), (-4.755, 0.7443, 0.07625), (-0.5224, 0.4121, 0.07625), (-0.4145, 0.4994, 0.07625), (-0.7488, 0.377, 0.07625), (-0.5708, 0.3815, 0.07625), (-2.772, 0.5232, -3.251e-08), (-2.754, 0.5985, -3.251e-08), (-2.772, 0.5232, 7.0), (-2.754, 0.5985, 7.0), (-4.755, 0.8196, 6.954), (-2.772, 0.5232, 6.954), (-2.772, 0.5232, 0.07625), (-4.755, 0.8196, 0.07625), (-4.733, 0.8171, 0.03813), (-4.733, 0.7418, 0.03813), (-4.733, 0.7418, 3.515), (-4.733, 0.8171, 3.515), (-4.733, 0.8171, 6.977), (-4.733, 0.7418, 6.977), (-4.733, 0.7795, 7.0), (-4.733, 0.7795, -6.42e-08), (-2.754, 0.5985, 6.954), (-2.754, 0.5985, 0.07625), (-0.7858, 0.3017, -4.161e-10), (-0.7488, 0.377, -4.161e-10), (-0.7858, 0.3017, 7.0), (-0.7488, 0.377, 7.0), (-0.7858, 0.3017, 6.954), (-0.7858, 0.3017, 0.07625), (-0.7932, 0.3423, -8.322e-10), (-0.7932, 0.3423, 7.0), (-0.7748, 0.3799, 6.977), (-0.7748, 0.3799, 3.515), (-0.7748, 0.3799, 0.03813), (-0.8116, 0.3046, 0.03813), (-0.8116, 0.3046, 3.515), (-0.8116, 0.3046, 6.977), (-0.4942, 0.4602, 0.0), (-0.1674, 0.4242, 0.0), (-0.5224, 0.4121, 0.0), (-0.5708, 0.3815, 0.0), (-0.5965, 0.399, 0.0), (-0.5763, 0.4568, 0.0), (-0.5224, 0.4874, 0.0), (-0.4145, 0.4994, 0.0), (-0.3349, 0.4634, 0.0), (-0.4145, 0.4242, 0.0), (-0.1674, 0.4994, 0.0), (-0.5506, 0.4393, 0.0), (-0.4942, 0.4602, 7.0), (-0.1674, 0.4242, 7.0), (-0.5224, 0.4121, 7.0), (-0.5708, 0.3815, 7.0), (-0.5965, 0.399, 7.0), (-0.5763, 0.4568, 7.0), (-0.5224, 0.4874, 7.0), (-0.4145, 0.4994, 7.0), (-0.3349, 0.4634, 7.0), (-0.4145, 0.4242, 7.0), (-0.1674, 0.4994, 7.0), (-0.5506, 0.4393, 7.0), (-0.5909, 0.3614, 6.977), (-0.3349, 0.4258, 6.977), (-0.4942, 0.4225, 0.03813), (-0.3349, 0.5011, 6.977), (-0.5506, 0.4769, 0.03813), (-0.4942, 0.4978, 0.03813), (-0.5506, 0.4016, 0.03813), (-0.5909, 0.3614, 3.515), (-0.3349, 0.4258, 3.515), (-0.4942, 0.4225, 6.977), (-0.3349, 0.5011, 3.515), (-0.5506, 0.4769, 6.977), (-0.4942, 0.4978, 6.977), (-0.5506, 0.4016, 6.977), (-0.5708, 0.3815, 6.954), (-0.4145, 0.4994, 6.954), (-0.5224, 0.4121, 6.954), (-0.5224, 0.4874, 6.954), (-0.1674, 0.4994, 6.954), (-0.4145, 0.4242, 6.954), (-0.4942, 0.4225, 3.515), (-0.5506, 0.4769, 3.515), (-0.4942, 0.4978, 3.515), (-0.5506, 0.4016, 3.515), (-0.5909, 0.3614, 0.03813), (-0.3349, 0.4258, 0.03813), (-0.3349, 0.5011, 0.03813), (-0.4145, 0.4242, 0.07625), (-0.1674, 0.4994, 0.07625), (-0.5224, 0.4874, 0.07625), (-0.5224, 0.4121, 0.07625), (-0.4145, 0.4994, 0.07625), (-0.5708, 0.3815, 0.07625), (0.5506, 0.4016, 0.0), (0.5909, 0.3614, 0.0), (0.5986, 0.2954, 0.0), (0.644, 0.2466, 0.0), (0.6961, 0.2821, 0.0), (0.7601, 0.2989, 0.0), (4.777, 0.7468, -6.498e-08), (4.777, 0.8221, -6.498e-08), (0.7228, 0.3742, 0.0), (0.6682, 0.3528, 0.0), (0.644, 0.3256, 0.0), (0.6359, 0.3707, 0.0), (0.6021, 0.4367, 0.0), (0.5506, 0.4769, 0.0), (0.4942, 0.4978, 0.0), (0.3349, 0.5011, 0.0), (0.4942, 0.4225, 0.0), (0.3349, 0.4258, 0.0), (0.6064, 0.2328, 0.0), (0.5506, 0.4016, 7.0), (0.5909, 0.3614, 7.0), (0.5986, 0.2954, 7.0), (0.644, 0.2466, 7.0), (0.6961, 0.2821, 7.0), (0.7601, 0.2989, 7.0), (4.777, 0.7468, 7.0), (4.777, 0.8221, 7.0), (0.7228, 0.3742, 7.0), (0.6682, 0.3528, 7.0), (0.644, 0.3256, 7.0), (0.6359, 0.3707, 7.0), (0.6021, 0.4367, 7.0), (0.5506, 0.4769, 7.0), (0.4942, 0.4978, 7.0), (0.3349, 0.5011, 7.0), (0.4942, 0.4225, 7.0), (0.3349, 0.4258, 7.0), (0.6064, 0.2328, 7.0), (0.7228, 0.3742, 6.954), (0.6682, 0.3528, 6.954), (0.5986, 0.2954, 6.954), (0.6064, 0.2328, 6.954), (0.5909, 0.3614, 6.954), (0.3349, 0.4258, 6.954), (0.4942, 0.4225, 6.954), (0.644, 0.3256, 6.954), (0.3349, 0.5011, 6.954), (0.6359, 0.3707, 6.954), (0.644, 0.2466, 6.954), (4.777, 0.7468, 6.954), (4.777, 0.8221, 6.954), (0.6021, 0.4367, 6.954), (0.6961, 0.2821, 6.954), (0.5506, 0.4769, 6.954), (0.7601, 0.2989, 6.954), (0.4942, 0.4978, 6.954), (0.5506, 0.4016, 6.954), (0.6682, 0.3528, 0.07625), (0.6064, 0.2328, 0.07625), (0.4942, 0.4225, 0.07625), (0.644, 0.3256, 0.07625), (0.6359, 0.3707, 0.07625), (0.644, 0.2466, 0.07625), (4.777, 0.8221, 0.07625), (0.6021, 0.4367, 0.07625), (0.6961, 0.2821, 0.07625), (0.5506, 0.4769, 0.07625), (0.7601, 0.2989, 0.07625), (0.4942, 0.4978, 0.07625), (0.5506, 0.4016, 0.07625), (0.7228, 0.3742, 0.07625), (0.5986, 0.2954, 0.07625), (0.5909, 0.3614, 0.07625), (0.3349, 0.4258, 0.07625), (0.3349, 0.5011, 0.07625), (4.777, 0.7468, 0.07625), (4.733, 0.7418, -6.398e-08), (4.733, 0.8171, -6.398e-08), (4.733, 0.7418, 7.0), (4.733, 0.8171, 7.0), (4.733, 0.8171, 6.954), (4.733, 0.7418, 6.954), (4.733, 0.7418, 0.07625), (4.733, 0.8171, 0.07625), (0.7748, 0.3799, 6.954), (0.7748, 0.3799, 0.07625), (0.8116, 0.3046, -6.241e-10), (0.7748, 0.3799, -6.241e-10), (0.8116, 0.3046, 7.0), (0.7748, 0.3799, 7.0), (0.8116, 0.3046, 6.954), (0.8116, 0.3046, 0.07625), (0.5506, 0.4016, 0.0), (0.5909, 0.3614, 0.0), (0.6021, 0.4367, 0.0), (0.5506, 0.4769, 0.0), (0.4942, 0.4978, 0.0), (0.3349, 0.5011, 0.0), (0.4942, 0.4225, 0.0), (0.3349, 0.4258, 0.0), (0.5506, 0.4016, 7.0), (0.5909, 0.3614, 7.0), (0.6021, 0.4367, 7.0), (0.5506, 0.4769, 7.0), (0.4942, 0.4978, 7.0), (0.3349, 0.5011, 7.0), (0.4942, 0.4225, 7.0), (0.3349, 0.4258, 7.0), (0.5909, 0.3614, 6.954), (0.3349, 0.4258, 6.954), (0.4942, 0.4225, 6.954), (0.3349, 0.5011, 6.954), (0.5506, 0.4769, 6.954), (0.4942, 0.4978, 6.954), (0.5506, 0.4016, 6.954), (0.4942, 0.4225, 0.07625), (0.5506, 0.4769, 0.07625), (0.4942, 0.4978, 0.07625), (0.5506, 0.4016, 0.07625), (0.5909, 0.3614, 0.07625), (0.3349, 0.4258, 0.07625), (0.3349, 0.5011, 0.07625), (-0.5506, 0.4016, 0.0), (-0.5909, 0.3614, 0.0), (-0.5986, 0.2954, 0.0), (-0.644, 0.2466, 0.0), (-0.6961, 0.2821, 0.0), (0.0, 0.4225, 0.0), (-0.7601, 0.2989, 0.0), (-4.777, 0.7468, -6.498e-08), (-4.777, 0.8221, -6.498e-08), (-0.7228, 0.3742, 0.0), (0.0, 0.4978, 0.0), (-0.6682, 0.3528, 0.0), (-0.644, 0.3256, 0.0), (-0.6359, 0.3707, 0.0), (-0.6021, 0.4367, 0.0), (-0.5506, 0.4769, 0.0), (-0.4942, 0.4978, 0.0), (-0.3349, 0.5011, 0.0), (-0.4942, 0.4225, 0.0), (-0.3349, 0.4258, 0.0), (-0.6064, 0.2328, 0.0), (-0.5506, 0.4016, 7.0), (-0.5909, 0.3614, 7.0), (-0.5986, 0.2954, 7.0), (-0.644, 0.2466, 7.0), (-0.6961, 0.2821, 7.0), (0.0, 0.4225, 7.0), (-0.7601, 0.2989, 7.0), (-4.777, 0.7468, 7.0), (-4.777, 0.8221, 7.0), (-0.7228, 0.3742, 7.0), (0.0, 0.4978, 7.0), (-0.6682, 0.3528, 7.0), (-0.644, 0.3256, 7.0), (-0.6359, 0.3707, 7.0), (-0.6021, 0.4367, 7.0), (-0.5506, 0.4769, 7.0), (-0.4942, 0.4978, 7.0), (-0.3349, 0.5011, 7.0), (-0.4942, 0.4225, 7.0), (-0.3349, 0.4258, 7.0), (-0.6064, 0.2328, 7.0), (-0.7228, 0.3742, 6.954), (-0.6682, 0.3528, 6.954), (-0.5986, 0.2954, 6.954), (-0.6064, 0.2328, 6.954), (-0.5909, 0.3614, 6.954), (-0.3349, 0.4258, 6.954), (-0.4942, 0.4225, 6.954), (-0.644, 0.3256, 6.954), (-0.3349, 0.5011, 6.954), (0.0, 0.4978, 6.954), (-0.6359, 0.3707, 6.954), (-0.644, 0.2466, 6.954), (-4.777, 0.7468, 6.954), (-4.777, 0.8221, 6.954), (-0.6021, 0.4367, 6.954), (-0.6961, 0.2821, 6.954), (0.0, 0.4225, 6.954), (-0.5506, 0.4769, 6.954), (-0.7601, 0.2989, 6.954), (-0.4942, 0.4978, 6.954), (-0.5506, 0.4016, 6.954), (-0.6682, 0.3528, 0.07625), (-0.6064, 0.2328, 0.07625), (-0.4942, 0.4225, 0.07625), (-0.644, 0.3256, 0.07625), (0.0, 0.4978, 0.07625), (-0.6359, 0.3707, 0.07625), (-0.644, 0.2466, 0.07625), (-4.777, 0.8221, 0.07625), (-0.6021, 0.4367, 0.07625), (-0.6961, 0.2821, 0.07625), (0.0, 0.4225, 0.07625), (-0.5506, 0.4769, 0.07625), (-0.7601, 0.2989, 0.07625), (-0.4942, 0.4978, 0.07625), (-0.5506, 0.4016, 0.07625), (-0.7228, 0.3742, 0.07625), (-0.5986, 0.2954, 0.07625), (-0.5909, 0.3614, 0.07625), (-0.3349, 0.4258, 0.07625), (-0.3349, 0.5011, 0.07625), (-4.777, 0.7468, 0.07625), (-4.733, 0.7418, -6.398e-08), (-4.733, 0.8171, -6.398e-08), (-4.733, 0.7418, 7.0), (-4.733, 0.8171, 7.0), (-4.733, 0.8171, 6.954), (-4.733, 0.7418, 6.954), (-4.733, 0.7418, 0.07625), (-4.733, 0.8171, 0.07625), (-0.7748, 0.3799, 6.954), (-0.7748, 0.3799, 0.07625), (-0.8116, 0.3046, -6.241e-10), (-0.7748, 0.3799, -6.241e-10), (-0.8116, 0.3046, 7.0), (-0.7748, 0.3799, 7.0), (-0.8116, 0.3046, 6.954), (-0.8116, 0.3046, 0.07625), (-0.5506, 0.4016, 0.0), (-0.5909, 0.3614, 0.0), (0.0, 0.4225, 0.0), (0.0, 0.4978, 0.0), (-0.6021, 0.4367, 0.0), (-0.5506, 0.4769, 0.0), (-0.4942, 0.4978, 0.0), (-0.3349, 0.5011, 0.0), (-0.4942, 0.4225, 0.0), (-0.3349, 0.4258, 0.0), (-0.5506, 0.4016, 7.0), (-0.5909, 0.3614, 7.0), (0.0, 0.4225, 7.0), (0.0, 0.4978, 7.0), (-0.6021, 0.4367, 7.0), (-0.5506, 0.4769, 7.0), (-0.4942, 0.4978, 7.0), (-0.3349, 0.5011, 7.0), (-0.4942, 0.4225, 7.0), (-0.3349, 0.4258, 7.0), (-0.5909, 0.3614, 6.954), (-0.3349, 0.4258, 6.954), (-0.4942, 0.4225, 6.954), (-0.3349, 0.5011, 6.954), (0.0, 0.4978, 6.954), (0.0, 0.4225, 6.954), (-0.5506, 0.4769, 6.954), (-0.4942, 0.4978, 6.954), (-0.5506, 0.4016, 6.954), (-0.4942, 0.4225, 0.07625), (0.0, 0.4978, 0.07625), (0.0, 0.4225, 0.07625), (-0.5506, 0.4769, 0.07625), (-0.4942, 0.4978, 0.07625), (-0.5506, 0.4016, 0.07625), (-0.5909, 0.3614, 0.07625), (-0.3349, 0.4258, 0.07625), (-0.3349, 0.5011, 0.07625), (-0.4354, 0.3259, 0.0), (-0.5689, 0.3534, 0.0), (-0.3176, 0.3176, 0.0), (-0.0727, 0.2773, 0.0), (0.4354, 0.3259, 0.0), (0.5689, 0.3534, 0.0), (0.3176, 0.3176, 0.0), (0.0727, 0.2773, 0.0), (-0.3932, 0.3228, 0.0), (-8.182e-09, 0.2789, 0.0), (-0.0727, 0.3141, 0.0), (-0.4354, 0.3626, 0.0), (-0.5661, 0.3901, 0.0), (-0.5917, 0.373, 0.0), (-0.5717, 0.3166, 0.0), (-0.4354, 0.2891, 0.0), (-0.3176, 0.2809, 0.0), (-0.1877, 0.2971, 0.0), (-0.3176, 0.3544, 0.0), (-0.0727, 0.2406, 0.0), (-0.4836, 0.3337, 0.0), (0.3932, 0.3228, 0.0), (0.0727, 0.3141, 0.0), (0.4354, 0.3626, 0.0), (0.5661, 0.3901, 0.0), (0.5917, 0.373, 0.0), (0.5717, 0.3166, 0.0), (0.4354, 0.2891, 0.0), (0.3176, 0.2809, 0.0), (0.1877, 0.2971, 0.0), (0.3176, 0.3544, 0.0), (0.0727, 0.2406, 0.0), (0.4836, 0.3337, 0.0), (-0.4836, 0.3705, 0.0), (-0.5862, 0.4097, 0.0), (-0.5972, 0.3362, 0.0), (-0.4836, 0.297, 0.0), (-0.3932, 0.286, 0.0), (-0.1877, 0.2604, 0.0), (-0.3932, 0.3595, 0.0), (-0.1877, 0.3338, 0.0), (0.4836, 0.3705, 0.0), (0.5862, 0.4097, 0.0), (-1.145e-08, 0.3157, 0.0), (-4.917e-09, 0.2422, 0.0), (0.5972, 0.3362, 0.0), (0.4836, 0.297, 0.0), (0.3932, 0.286, 0.0), (0.1877, 0.2604, 0.0), (0.3932, 0.3595, 0.0), (0.1877, 0.3338, 0.0), (-0.4354, 0.3259, 7.0), (-0.4354, 0.2891, 7.0), (-0.4836, 0.3337, 7.0), (-0.4354, 0.3626, 7.0), (-0.3932, 0.3228, 7.0), (-0.5689, 0.3534, 7.0), (-0.5717, 0.3166, 7.0), (-0.5917, 0.373, 7.0), (-0.5661, 0.3901, 7.0), (-0.3176, 0.3176, 7.0), (-0.3176, 0.2809, 7.0), (-0.3176, 0.3544, 7.0), (-0.1877, 0.2971, 7.0), (-0.0727, 0.2773, 7.0), (-0.0727, 0.2406, 7.0), (-0.0727, 0.3141, 7.0), (-8.182e-09, 0.2789, 7.0), (0.4354, 0.3259, 7.0), (0.3932, 0.3228, 7.0), (0.4354, 0.3626, 7.0), (0.4836, 0.3337, 7.0), (0.4354, 0.2891, 7.0), (0.5689, 0.3534, 7.0), (0.5661, 0.3901, 7.0), (0.5917, 0.373, 7.0), (0.5717, 0.3166, 7.0), (0.3176, 0.3176, 7.0), (0.1877, 0.2971, 7.0), (0.3176, 0.3544, 7.0), (0.3176, 0.2809, 7.0), (0.0727, 0.2773, 7.0), (0.0727, 0.3141, 7.0), (0.0727, 0.2406, 7.0), (-0.3932, 0.286, 7.0), (-0.3932, 0.3595, 7.0), (-1.145e-08, 0.3157, 7.0), (-4.917e-09, 0.2422, 7.0), (-0.1877, 0.3338, 7.0), (-0.4836, 0.3705, 7.0), (-0.5862, 0.4097, 7.0), (-0.5972, 0.3362, 7.0), (-0.4836, 0.297, 7.0), (-0.1877, 0.2604, 7.0), (0.3932, 0.286, 7.0), (0.3932, 0.3595, 7.0), (0.1877, 0.3338, 7.0), (0.4836, 0.3705, 7.0), (0.5862, 0.4097, 7.0), (0.5972, 0.3362, 7.0), (0.4836, 0.297, 7.0), (0.1877, 0.2604, 7.0)], [], [(0, 270, 761, 261), (0, 261, 760, 273), (0, 273, 753, 254), (0, 254, 768, 274), (0, 274, 752, 270), (1, 246, 764, 264), (1, 264, 763, 272), (1, 272, 750, 250), (1, 250, 766, 246), (2, 273, 760, 260), (2, 260, 759, 271), (2, 271, 754, 255), (2, 255, 753, 273), (3, 272, 763, 263), (3, 263, 762, 253), (3, 253, 751, 251), (3, 251, 750, 272), (4, 271, 759, 259), (4, 259, 758, 247), (4, 247, 755, 256), (4, 256, 754, 271), (5, 253, 762, 262), (5, 262, 761, 270), (5, 270, 752, 252), (5, 252, 751, 253), (6, 266, 765, 265), (6, 265, 764, 246), (6, 246, 766, 267), (6, 267, 767, 266), (7, 424, 827, 258), (7, 258, 757, 269), (7, 269, 756, 257), (7, 257, 826, 424), (8, 248, 882, 268), (8, 268, 765, 266), (8, 266, 767, 249), (8, 249, 877, 248), (9, 290, 780, 299), (9, 299, 771, 303), (9, 303, 787, 283), (9, 283, 772, 302), (9, 302, 779, 290), (10, 293, 783, 275), (10, 275, 785, 279), (10, 279, 769, 301), (10, 301, 782, 293), (11, 289, 779, 302), (11, 302, 772, 284), (11, 284, 773, 300), (11, 300, 778, 289), (12, 292, 782, 301), (12, 301, 769, 280), (12, 280, 770, 282), (12, 282, 781, 292), (13, 288, 778, 300), (13, 300, 773, 285), (13, 285, 774, 276), (13, 276, 777, 288), (14, 291, 781, 282), (14, 282, 770, 281), (14, 281, 771, 299), (14, 299, 780, 291), (15, 294, 784, 295), (15, 295, 786, 296), (15, 296, 785, 275), (15, 275, 783, 294), (16, 287, 829, 423), (16, 423, 828, 286), (16, 286, 775, 298), (16, 298, 776, 287), (17, 297, 903, 277), (17, 277, 898, 278), (17, 278, 786, 295), (17, 295, 784, 297), (18, 366, 789, 326), (18, 326, 778, 288), (18, 288, 777, 304), (18, 304, 788, 366), (19, 365, 791, 328), (19, 328, 787, 303), (19, 303, 771, 306), (19, 306, 790, 365), (20, 364, 790, 306), (20, 306, 771, 281), (20, 281, 770, 308), (20, 308, 792, 364), (21, 363, 794, 331), (21, 331, 785, 296), (21, 296, 786, 309), (21, 309, 793, 363), (22, 362, 795, 332), (22, 332, 779, 289), (22, 289, 778, 326), (22, 326, 789, 362), (23, 361, 923, 334), (23, 334, 903, 297), (23, 297, 784, 312), (23, 312, 796, 361), (24, 360, 797, 335), (24, 335, 780, 290), (24, 290, 779, 332), (24, 332, 795, 360), (25, 359, 798, 336), (25, 336, 772, 283), (25, 283, 787, 328), (25, 328, 791, 359), (26, 358, 800, 338), (26, 338, 776, 298), (26, 298, 775, 316), (26, 316, 799, 358), (27, 357, 801, 339), (27, 339, 781, 291), (27, 291, 780, 335), (27, 335, 797, 357), (28, 356, 802, 340), (28, 340, 773, 284), (28, 284, 772, 336), (28, 336, 798, 356), (29, 354, 803, 342), (29, 342, 782, 292), (29, 292, 781, 339), (29, 339, 801, 354), (30, 353, 804, 343), (30, 343, 774, 285), (30, 285, 773, 340), (30, 340, 802, 353), (31, 352, 793, 309), (31, 309, 786, 278), (31, 278, 898, 341), (31, 341, 930, 352), (32, 351, 805, 344), (32, 344, 783, 293), (32, 293, 782, 342), (32, 342, 803, 351), (33, 431, 840, 440), (33, 440, 838, 429), (33, 429, 774, 343), (33, 343, 804, 431), (34, 349, 806, 345), (34, 345, 769, 279), (34, 279, 785, 331), (34, 331, 794, 349), (35, 348, 796, 312), (35, 312, 784, 294), (35, 294, 783, 344), (35, 344, 805, 348), (36, 413, 830, 421), (36, 421, 829, 287), (36, 287, 776, 338), (36, 338, 800, 413), (37, 346, 792, 308), (37, 308, 770, 280), (37, 280, 769, 345), (37, 345, 806, 346), (38, 408, 822, 329), (38, 329, 792, 346), (38, 346, 806, 381), (38, 381, 819, 408), (39, 416, 833, 420), (39, 420, 830, 413), (39, 413, 800, 374), (39, 374, 813, 416), (40, 406, 824, 333), (40, 333, 796, 348), (40, 348, 805, 380), (40, 380, 818, 406), (41, 405, 819, 381), (41, 381, 806, 349), (41, 349, 794, 369), (41, 369, 809, 405), (42, 432, 841, 439), (42, 439, 840, 431), (42, 431, 804, 379), (42, 379, 817, 432), (43, 403, 818, 380), (43, 380, 805, 351), (43, 351, 803, 378), (43, 378, 816, 403), (44, 402, 823, 330), (44, 330, 793, 352), (44, 352, 930, 377), (44, 377, 945, 402), (45, 401, 817, 379), (45, 379, 804, 353), (45, 353, 802, 376), (45, 376, 815, 401), (46, 400, 816, 378), (46, 378, 803, 354), (46, 354, 801, 375), (46, 375, 814, 400), (47, 398, 815, 376), (47, 376, 802, 356), (47, 356, 798, 373), (47, 373, 812, 398), (48, 397, 814, 375), (48, 375, 801, 357), (48, 357, 797, 372), (48, 372, 811, 397), (49, 396, 813, 374), (49, 374, 800, 358), (49, 358, 799, 337), (49, 337, 825, 396), (50, 395, 812, 373), (50, 373, 798, 359), (50, 359, 791, 368), (50, 368, 808, 395), (51, 394, 811, 372), (51, 372, 797, 360), (51, 360, 795, 370), (51, 370, 810, 394), (52, 393, 939, 371), (52, 371, 923, 361), (52, 361, 796, 333), (52, 333, 824, 393), (53, 392, 810, 370), (53, 370, 795, 362), (53, 362, 789, 367), (53, 367, 807, 392), (54, 391, 809, 369), (54, 369, 794, 363), (54, 363, 793, 330), (54, 330, 823, 391), (55, 390, 821, 327), (55, 327, 790, 364), (55, 364, 792, 329), (55, 329, 822, 390), (56, 389, 808, 368), (56, 368, 791, 365), (56, 365, 790, 327), (56, 327, 821, 389), (57, 388, 807, 367), (57, 367, 789, 366), (57, 366, 788, 325), (57, 325, 820, 388), (58, 259, 759, 305), (58, 305, 807, 388), (58, 388, 820, 382), (58, 382, 758, 259), (59, 274, 768, 307), (59, 307, 808, 389), (59, 389, 821, 383), (59, 383, 752, 274), (60, 252, 752, 383), (60, 383, 821, 390), (60, 390, 822, 384), (60, 384, 751, 252), (61, 267, 766, 310), (61, 310, 809, 391), (61, 391, 823, 385), (61, 385, 767, 267), (62, 260, 760, 311), (62, 311, 810, 392), (62, 392, 807, 305), (62, 305, 759, 260), (63, 268, 882, 313), (63, 313, 939, 393), (63, 393, 824, 386), (63, 386, 765, 268), (64, 261, 761, 314), (64, 314, 811, 394), (64, 394, 810, 311), (64, 311, 760, 261), (65, 254, 753, 315), (65, 315, 812, 395), (65, 395, 808, 307), (65, 307, 768, 254), (66, 269, 757, 317), (66, 317, 813, 396), (66, 396, 825, 387), (66, 387, 756, 269), (67, 262, 762, 318), (67, 318, 814, 397), (67, 397, 811, 314), (67, 314, 761, 262), (68, 255, 754, 319), (68, 319, 815, 398), (68, 398, 812, 315), (68, 315, 753, 255), (69, 263, 763, 321), (69, 321, 816, 400), (69, 400, 814, 318), (69, 318, 762, 263), (70, 256, 755, 322), (70, 322, 817, 401), (70, 401, 815, 319), (70, 319, 754, 256), (71, 249, 767, 385), (71, 385, 823, 402), (71, 402, 945, 320), (71, 320, 877, 249), (72, 264, 764, 323), (72, 323, 818, 403), (72, 403, 816, 321), (72, 321, 763, 264), (73, 427, 836, 438), (73, 438, 841, 432), (73, 432, 817, 322), (73, 322, 755, 427), (74, 250, 750, 324), (74, 324, 819, 405), (74, 405, 809, 310), (74, 310, 766, 250), (75, 265, 765, 386), (75, 386, 824, 406), (75, 406, 818, 323), (75, 323, 764, 265), (76, 258, 827, 417), (76, 417, 833, 416), (76, 416, 813, 317), (76, 317, 757, 258), (77, 251, 751, 384), (77, 384, 822, 408), (77, 408, 819, 324), (77, 324, 750, 251), (78, 410, 837, 437), (78, 437, 835, 426), (78, 426, 833, 417), (78, 417, 827, 410), (79, 257, 756, 387), (79, 387, 825, 404), (79, 404, 832, 418), (79, 418, 826, 257), (80, 404, 825, 337), (80, 337, 799, 350), (80, 350, 831, 419), (80, 419, 832, 404), (81, 426, 835, 436), (81, 436, 834, 425), (81, 425, 830, 420), (81, 420, 833, 426), (82, 425, 834, 435), (82, 435, 839, 412), (82, 412, 829, 421), (82, 421, 830, 425), (83, 350, 799, 316), (83, 316, 775, 286), (83, 286, 828, 422), (83, 422, 831, 350), (84, 412, 839, 434), (84, 434, 838, 411), (84, 411, 828, 423), (84, 423, 829, 412), (85, 433, 837, 410), (85, 410, 827, 424), (85, 424, 826, 409), (85, 409, 836, 433), (86, 247, 758, 428), (86, 428, 837, 433), (86, 433, 836, 427), (86, 427, 755, 247), (87, 430, 777, 276), (87, 276, 774, 429), (87, 429, 838, 434), (87, 434, 839, 430), (88, 347, 788, 304), (88, 304, 777, 430), (88, 430, 839, 435), (88, 435, 834, 347), (89, 407, 820, 325), (89, 325, 788, 347), (89, 347, 834, 436), (89, 436, 835, 407), (90, 428, 758, 382), (90, 382, 820, 407), (90, 407, 835, 437), (90, 437, 837, 428), (91, 409, 826, 418), (91, 418, 832, 415), (91, 415, 841, 438), (91, 438, 836, 409), (92, 415, 832, 419), (92, 419, 831, 414), (92, 414, 840, 439), (92, 439, 841, 415), (93, 414, 831, 422), (93, 422, 828, 411), (93, 411, 838, 440), (93, 440, 840, 414), (94, 441, 846, 448), (94, 448, 845, 453), (94, 453, 842, 444), (94, 444, 848, 441), (95, 453, 845, 447), (95, 447, 844, 446), (95, 446, 843, 445), (95, 445, 842, 453), (96, 450, 847, 449), (96, 449, 846, 441), (96, 441, 848, 451), (96, 451, 849, 450), (97, 442, 975, 452), (97, 452, 847, 450), (97, 450, 849, 443), (97, 443, 974, 442), (98, 461, 854, 454), (98, 454, 856, 457), (98, 457, 850, 466), (98, 466, 853, 461), (99, 460, 853, 466), (99, 466, 850, 458), (99, 458, 851, 459), (99, 459, 852, 460), (100, 462, 855, 463), (100, 463, 857, 464), (100, 464, 856, 454), (100, 454, 854, 462), (101, 465, 985, 455), (101, 455, 984, 456), (101, 456, 857, 463), (101, 463, 855, 465), (102, 491, 860, 478), (102, 478, 856, 464), (102, 464, 857, 468), (102, 468, 859, 491), (103, 490, 996, 480), (103, 480, 985, 465), (103, 465, 855, 470), (103, 470, 861, 490), (104, 488, 863, 483), (104, 483, 854, 461), (104, 461, 853, 482), (104, 482, 862, 488), (105, 487, 864, 484), (105, 484, 850, 457), (105, 457, 856, 478), (105, 478, 860, 487), (106, 486, 861, 470), (106, 470, 855, 462), (106, 462, 854, 483), (106, 483, 863, 486), (107, 485, 858, 467), (107, 467, 851, 458), (107, 458, 850, 484), (107, 484, 864, 485), (108, 507, 869, 476), (108, 476, 858, 485), (108, 485, 864, 497), (108, 497, 868, 507), (109, 506, 871, 479), (109, 479, 861, 486), (109, 486, 863, 496), (109, 496, 867, 506), (110, 505, 868, 497), (110, 497, 864, 487), (110, 487, 860, 492), (110, 492, 865, 505), (111, 504, 867, 496), (111, 496, 863, 488), (111, 488, 862, 495), (111, 495, 866, 504), (112, 502, 1002, 493), (112, 493, 996, 490), (112, 490, 861, 479), (112, 479, 871, 502), (113, 501, 865, 492), (113, 492, 860, 491), (113, 491, 859, 477), (113, 477, 870, 501), (114, 451, 848, 469), (114, 469, 865, 501), (114, 501, 870, 499), (114, 499, 849, 451), (115, 452, 975, 471), (115, 471, 1002, 502), (115, 502, 871, 500), (115, 500, 847, 452), (116, 448, 846, 474), (116, 474, 867, 504), (116, 504, 866, 473), (116, 473, 845, 448), (117, 444, 842, 475), (117, 475, 868, 505), (117, 505, 865, 469), (117, 469, 848, 444), (118, 449, 847, 500), (118, 500, 871, 506), (118, 506, 867, 474), (118, 474, 846, 449), (119, 445, 843, 498), (119, 498, 869, 507), (119, 507, 868, 475), (119, 475, 842, 445), (120, 522, 885, 531), (120, 531, 874, 535), (120, 535, 892, 515), (120, 515, 875, 534), (120, 534, 884, 522), (121, 525, 888, 508), (121, 508, 890, 511), (121, 511, 872, 533), (121, 533, 887, 525), (122, 521, 884, 534), (122, 534, 875, 516), (122, 516, 876, 532), (122, 532, 883, 521), (123, 524, 887, 533), (123, 533, 872, 512), (123, 512, 873, 514), (123, 514, 886, 524), (124, 520, 883, 532), (124, 532, 876, 517), (124, 517, 878, 509), (124, 509, 881, 520), (125, 523, 886, 514), (125, 514, 873, 513), (125, 513, 874, 531), (125, 531, 885, 523), (126, 526, 889, 527), (126, 527, 891, 528), (126, 528, 890, 508), (126, 508, 888, 526), (127, 519, 957, 676), (127, 676, 956, 518), (127, 518, 879, 530), (127, 530, 880, 519), (128, 529, 882, 248), (128, 248, 877, 510), (128, 510, 891, 527), (128, 527, 889, 529), (129, 559, 906, 550), (129, 550, 905, 562), (129, 562, 896, 543), (129, 543, 913, 563), (129, 563, 895, 559), (130, 536, 909, 553), (130, 553, 908, 561), (130, 561, 893, 539), (130, 539, 911, 536), (131, 562, 905, 549), (131, 549, 904, 560), (131, 560, 897, 544), (131, 544, 896, 562), (132, 561, 908, 552), (132, 552, 907, 542), (132, 542, 894, 540), (132, 540, 893, 561), (133, 560, 904, 548), (133, 548, 902, 537), (133, 537, 899, 545), (133, 545, 897, 560), (134, 542, 907, 551), (134, 551, 906, 559), (134, 559, 895, 541), (134, 541, 894, 542), (135, 555, 910, 554), (135, 554, 909, 536), (135, 536, 911, 556), (135, 556, 912, 555), (136, 675, 959, 547), (136, 547, 901, 558), (136, 558, 900, 546), (136, 546, 958, 675), (137, 277, 903, 557), (137, 557, 910, 555), (137, 555, 912, 538), (137, 538, 898, 277), (138, 584, 915, 621), (138, 621, 914, 564), (138, 564, 902, 548), (138, 548, 904, 584), (139, 586, 917, 620), (139, 620, 916, 566), (139, 566, 895, 563), (139, 563, 913, 586), (140, 566, 916, 619), (140, 619, 918, 568), (140, 568, 894, 541), (140, 541, 895, 566), (141, 589, 920, 618), (141, 618, 919, 569), (141, 569, 912, 556), (141, 556, 911, 589), (142, 590, 921, 617), (142, 617, 915, 584), (142, 584, 904, 549), (142, 549, 905, 590), (143, 334, 923, 616), (143, 616, 922, 572), (143, 572, 910, 557), (143, 557, 903, 334), (144, 592, 924, 615), (144, 615, 921, 590), (144, 590, 905, 550), (144, 550, 906, 592), (145, 593, 925, 614), (145, 614, 917, 586), (145, 586, 913, 543), (145, 543, 896, 593), (146, 595, 927, 613), (146, 613, 926, 575), (146, 575, 900, 558), (146, 558, 901, 595), (147, 596, 928, 612), (147, 612, 924, 592), (147, 592, 906, 551), (147, 551, 907, 596), (148, 597, 929, 611), (148, 611, 925, 593), (148, 593, 896, 544), (148, 544, 897, 597), (149, 341, 930, 355), (149, 355, 923, 334), (149, 334, 903, 277), (149, 277, 898, 341), (150, 598, 931, 610), (150, 610, 928, 596), (150, 596, 907, 552), (150, 552, 908, 598), (151, 599, 932, 609), (151, 609, 929, 597), (151, 597, 897, 545), (151, 545, 899, 599), (152, 569, 919, 608), (152, 608, 930, 341), (152, 341, 898, 538), (152, 538, 912, 569), (153, 600, 933, 607), (153, 607, 931, 598), (153, 598, 908, 553), (153, 553, 909, 600), (154, 692, 970, 683), (154, 683, 932, 599), (154, 599, 899, 681), (154, 681, 968, 692), (155, 601, 934, 605), (155, 605, 920, 589), (155, 589, 911, 539), (155, 539, 893, 601), (156, 572, 922, 604), (156, 604, 933, 600), (156, 600, 909, 554), (156, 554, 910, 572), (157, 673, 960, 665), (157, 665, 927, 595), (157, 595, 901, 547), (157, 547, 959, 673), (158, 568, 918, 602), (158, 602, 934, 601), (158, 601, 893, 540), (158, 540, 894, 568), (159, 587, 952, 660), (159, 660, 949, 634), (159, 634, 934, 602), (159, 602, 918, 587), (160, 672, 963, 668), (160, 668, 942, 628), (160, 628, 927, 665), (160, 665, 960, 672), (161, 591, 954, 658), (161, 658, 948, 633), (161, 633, 933, 604), (161, 604, 922, 591), (162, 634, 949, 657), (162, 657, 937, 624), (162, 624, 920, 605), (162, 605, 934, 634), (163, 691, 971, 684), (163, 684, 947, 632), (163, 632, 932, 683), (163, 683, 970, 691), (164, 633, 948, 655), (164, 655, 946, 631), (164, 631, 931, 607), (164, 607, 933, 633), (165, 588, 953, 654), (165, 654, 945, 377), (165, 377, 930, 608), (165, 608, 919, 588), (166, 632, 947, 653), (166, 653, 944, 630), (166, 630, 929, 609), (166, 609, 932, 632), (167, 631, 946, 652), (167, 652, 943, 629), (167, 629, 928, 610), (167, 610, 931, 631), (168, 377, 945, 399), (168, 399, 939, 371), (168, 371, 923, 355), (168, 355, 930, 377), (169, 630, 944, 651), (169, 651, 941, 627), (169, 627, 925, 611), (169, 611, 929, 630), (170, 629, 943, 650), (170, 650, 940, 626), (170, 626, 924, 612), (170, 612, 928, 629), (171, 628, 942, 649), (171, 649, 955, 594), (171, 594, 926, 613), (171, 613, 927, 628), (172, 627, 941, 648), (172, 648, 936, 623), (172, 623, 917, 614), (172, 614, 925, 627), (173, 626, 940, 647), (173, 647, 938, 625), (173, 625, 921, 615), (173, 615, 924, 626), (174, 371, 939, 646), (174, 646, 954, 591), (174, 591, 922, 616), (174, 616, 923, 371), (175, 625, 938, 645), (175, 645, 935, 622), (175, 622, 915, 617), (175, 617, 921, 625), (176, 624, 937, 644), (176, 644, 953, 588), (176, 588, 919, 618), (176, 618, 920, 624), (177, 585, 951, 643), (177, 643, 952, 587), (177, 587, 918, 619), (177, 619, 916, 585), (178, 623, 936, 642), (178, 642, 951, 585), (178, 585, 916, 620), (178, 620, 917, 623), (179, 622, 935, 641), (179, 641, 950, 583), (179, 583, 914, 621), (179, 621, 915, 622), (180, 565, 883, 520), (180, 520, 881, 635), (180, 635, 950, 641), (180, 641, 935, 565), (181, 567, 892, 535), (181, 535, 874, 636), (181, 636, 951, 642), (181, 642, 936, 567), (182, 636, 874, 513), (182, 513, 873, 637), (182, 637, 952, 643), (182, 643, 951, 636), (183, 570, 890, 528), (183, 528, 891, 638), (183, 638, 953, 644), (183, 644, 937, 570), (184, 571, 884, 521), (184, 521, 883, 565), (184, 565, 935, 645), (184, 645, 938, 571), (185, 313, 882, 529), (185, 529, 889, 639), (185, 639, 954, 646), (185, 646, 939, 313), (186, 573, 885, 522), (186, 522, 884, 571), (186, 571, 938, 647), (186, 647, 940, 573), (187, 574, 875, 515), (187, 515, 892, 567), (187, 567, 936, 648), (187, 648, 941, 574), (188, 576, 880, 530), (188, 530, 879, 640), (188, 640, 955, 649), (188, 649, 942, 576), (189, 577, 886, 523), (189, 523, 885, 573), (189, 573, 940, 650), (189, 650, 943, 577), (190, 578, 876, 516), (190, 516, 875, 574), (190, 574, 941, 651), (190, 651, 944, 578), (191, 320, 877, 248), (191, 248, 882, 313), (191, 313, 939, 399), (191, 399, 945, 320), (192, 579, 887, 524), (192, 524, 886, 577), (192, 577, 943, 652), (192, 652, 946, 579), (193, 580, 878, 517), (193, 517, 876, 578), (193, 578, 944, 653), (193, 653, 947, 580), (194, 638, 891, 510), (194, 510, 877, 320), (194, 320, 945, 654), (194, 654, 953, 638), (195, 581, 888, 525), (195, 525, 887, 579), (195, 579, 946, 655), (195, 655, 948, 581), (196, 690, 966, 679), (196, 679, 878, 580), (196, 580, 947, 684), (196, 684, 971, 690), (197, 582, 872, 511), (197, 511, 890, 570), (197, 570, 937, 657), (197, 657, 949, 582), (198, 639, 889, 526), (198, 526, 888, 581), (198, 581, 948, 658), (198, 658, 954, 639), (199, 669, 957, 519), (199, 519, 880, 576), (199, 576, 942, 668), (199, 668, 963, 669), (200, 637, 873, 512), (200, 512, 872, 582), (200, 582, 949, 660), (200, 660, 952, 637), (201, 689, 967, 662), (201, 662, 957, 669), (201, 669, 963, 678), (201, 678, 965, 689), (202, 640, 879, 518), (202, 518, 956, 670), (202, 670, 962, 656), (202, 656, 955, 640), (203, 594, 955, 656), (203, 656, 962, 671), (203, 671, 961, 606), (203, 606, 926, 594), (204, 688, 965, 678), (204, 678, 963, 672), (204, 672, 960, 677), (204, 677, 964, 688), (205, 687, 964, 677), (205, 677, 960, 673), (205, 673, 959, 664), (205, 664, 969, 687), (206, 575, 926, 606), (206, 606, 961, 674), (206, 674, 958, 546), (206, 546, 900, 575), (207, 686, 969, 664), (207, 664, 959, 675), (207, 675, 958, 663), (207, 663, 968, 686), (208, 662, 967, 685), (208, 685, 966, 661), (208, 661, 956, 676), (208, 676, 957, 662), (209, 680, 881, 509), (209, 509, 878, 679), (209, 679, 966, 685), (209, 685, 967, 680), (210, 537, 902, 682), (210, 682, 969, 686), (210, 686, 968, 681), (210, 681, 899, 537), (211, 564, 914, 603), (211, 603, 964, 687), (211, 687, 969, 682), (211, 682, 902, 564), (212, 583, 950, 659), (212, 659, 965, 688), (212, 688, 964, 603), (212, 603, 914, 583), (213, 635, 881, 680), (213, 680, 967, 689), (213, 689, 965, 659), (213, 659, 950, 635), (214, 670, 956, 661), (214, 661, 966, 690), (214, 690, 971, 667), (214, 667, 962, 670), (215, 671, 962, 667), (215, 667, 971, 691), (215, 691, 970, 666), (215, 666, 961, 671), (216, 674, 961, 666), (216, 666, 970, 692), (216, 692, 968, 663), (216, 663, 958, 674), (217, 699, 978, 693), (217, 693, 980, 695), (217, 695, 972, 704), (217, 704, 977, 699), (218, 698, 977, 704), (218, 704, 972, 696), (218, 696, 973, 697), (218, 697, 976, 698), (219, 700, 979, 701), (219, 701, 981, 702), (219, 702, 980, 693), (219, 693, 978, 700), (220, 703, 975, 442), (220, 442, 974, 694), (220, 694, 981, 701), (220, 701, 979, 703), (221, 705, 988, 711), (221, 711, 987, 716), (221, 716, 982, 707), (221, 707, 990, 705), (222, 716, 987, 710), (222, 710, 986, 709), (222, 709, 983, 708), (222, 708, 982, 716), (223, 713, 989, 712), (223, 712, 988, 705), (223, 705, 990, 714), (223, 714, 991, 713), (224, 455, 985, 715), (224, 715, 989, 713), (224, 713, 991, 706), (224, 706, 984, 455), (225, 726, 994, 736), (225, 736, 993, 718), (225, 718, 991, 714), (225, 714, 990, 726), (226, 480, 996, 735), (226, 735, 995, 720), (226, 720, 989, 715), (226, 715, 985, 480), (227, 481, 997, 489), (227, 489, 996, 480), (227, 480, 985, 455), (227, 455, 984, 481), (228, 729, 999, 734), (228, 734, 998, 728), (228, 728, 987, 711), (228, 711, 988, 729), (229, 730, 1000, 733), (229, 733, 994, 726), (229, 726, 990, 707), (229, 707, 982, 730), (230, 720, 995, 732), (230, 732, 999, 729), (230, 729, 988, 712), (230, 712, 989, 720), (231, 717, 992, 731), (231, 731, 1000, 730), (231, 730, 982, 708), (231, 708, 983, 717), (232, 724, 1007, 749), (232, 749, 1006, 740), (232, 740, 1000, 731), (232, 731, 992, 724), (233, 727, 1009, 748), (233, 748, 1005, 739), (233, 739, 999, 732), (233, 732, 995, 727), (234, 740, 1006, 747), (234, 747, 1001, 737), (234, 737, 994, 733), (234, 733, 1000, 740), (235, 739, 1005, 746), (235, 746, 1004, 738), (235, 738, 998, 734), (235, 734, 999, 739), (236, 494, 1003, 503), (236, 503, 1002, 493), (236, 493, 996, 489), (236, 489, 997, 494), (237, 493, 1002, 745), (237, 745, 1009, 727), (237, 727, 995, 735), (237, 735, 996, 493), (238, 737, 1001, 744), (238, 744, 1008, 725), (238, 725, 993, 736), (238, 736, 994, 737), (239, 719, 980, 702), (239, 702, 981, 742), (239, 742, 1008, 744), (239, 744, 1001, 719), (240, 471, 975, 703), (240, 703, 979, 743), (240, 743, 1009, 745), (240, 745, 1002, 471), (241, 472, 974, 442), (241, 442, 975, 471), (241, 471, 1002, 503), (241, 503, 1003, 472), (242, 722, 978, 699), (242, 699, 977, 721), (242, 721, 1004, 746), (242, 746, 1005, 722), (243, 723, 972, 695), (243, 695, 980, 719), (243, 719, 1001, 747), (243, 747, 1006, 723), (244, 743, 979, 700), (244, 700, 978, 722), (244, 722, 1005, 748), (244, 748, 1009, 743), (245, 741, 973, 696), (245, 696, 972, 723), (245, 723, 1006, 749), (245, 749, 1007, 741), (1010, 1018, 1047, 1025), (1010, 1025, 1046, 1030), (1010, 1030, 1043, 1021), (1010, 1021, 1049, 1018), (1011, 1030, 1046, 1024), (1011, 1024, 1045, 1023), (1011, 1023, 1044, 1022), (1011, 1022, 1043, 1030), (1012, 1027, 1048, 1026), (1012, 1026, 1047, 1018), (1012, 1018, 1049, 1028), (1012, 1028, 1050, 1027), (1013, 1019, 1054, 1029), (1013, 1029, 1048, 1027), (1013, 1027, 1050, 1020), (1013, 1020, 1053, 1019), (1014, 1037, 1057, 1031), (1014, 1031, 1059, 1033), (1014, 1033, 1051, 1042), (1014, 1042, 1056, 1037), (1015, 1036, 1056, 1042), (1015, 1042, 1051, 1034), (1015, 1034, 1052, 1035), (1015, 1035, 1055, 1036), (1016, 1038, 1058, 1039), (1016, 1039, 1060, 1040), (1016, 1040, 1059, 1031), (1016, 1031, 1057, 1038), (1017, 1041, 1054, 1019), (1017, 1019, 1053, 1032), (1017, 1032, 1060, 1039), (1017, 1039, 1058, 1041), (1061, 1062, 1094, 1065), (1061, 1063, 1102, 1062), (1061, 1064, 1099, 1063), (1061, 1065, 1095, 1064), (1066, 1067, 1102, 1063), (1066, 1068, 1101, 1067), (1066, 1069, 1100, 1068), (1066, 1063, 1099, 1069), (1070, 1071, 1103, 1073), (1070, 1065, 1094, 1071), (1070, 1072, 1095, 1065), (1070, 1073, 1098, 1072), (1074, 1075, 1097, 1077), (1074, 1073, 1103, 1075), (1074, 1076, 1098, 1073), (1074, 1077, 1096, 1076), (1078, 1079, 1104, 1082), (1078, 1080, 1105, 1079), (1078, 1081, 1107, 1080), (1078, 1082, 1110, 1081), (1083, 1081, 1110, 1086), (1083, 1084, 1107, 1081), (1083, 1085, 1108, 1084), (1083, 1086, 1109, 1085), (1087, 1088, 1111, 1090), (1087, 1089, 1106, 1088), (1087, 1079, 1105, 1089), (1087, 1090, 1104, 1079), (1091, 1077, 1097, 1093), (1091, 1092, 1096, 1077), (1091, 1088, 1106, 1092), (1091, 1093, 1111, 1088), (1036, 1086, 1110, 1056), (1029, 1075, 1103, 1048), (1023, 1068, 1100, 1044), (1055, 1109, 1086, 1036), (1045, 1101, 1068, 1023), (1037, 1082, 1104, 1057), (1046, 1102, 1067, 1024), (1056, 1110, 1082, 1037), (1024, 1067, 1101, 1045), (1038, 1090, 1111, 1058), (1047, 1094, 1062, 1025), (1057, 1104, 1090, 1038), (1053, 1096, 1092, 1032), (1025, 1062, 1102, 1046), (1032, 1092, 1106, 1060), (1048, 1103, 1071, 1026), (1059, 1105, 1080, 1033), (1026, 1071, 1094, 1047), (1060, 1106, 1089, 1040), (1020, 1076, 1096, 1053), (1033, 1080, 1107, 1051), (1040, 1089, 1105, 1059), (1050, 1098, 1076, 1020), (1051, 1107, 1084, 1034), (1041, 1093, 1097, 1054), (1021, 1064, 1095, 1049), (1034, 1084, 1108, 1052), (1028, 1072, 1098, 1050), (1058, 1111, 1093, 1041), (1043, 1099, 1064, 1021), (1052, 1108, 1085, 1035), (1049, 1095, 1072, 1028), (1022, 1069, 1099, 1043), (1035, 1085, 1109, 1055), (1054, 1097, 1075, 1029), (1044, 1100, 1069, 1022)])
me_cube_001.polygons.foreach_set('use_smooth', [True] * 1088)
me_cube_001.use_remesh_preserve_volume = False
me_cube_001.use_remesh_preserve_attributes = False
me_cube_001.use_mirror_vertex_groups = False
me_cube_001.update()

# ---- objects
ob_canvas = bpy.data.objects.new('Canvas', me_cubeziercurve_001)
ob_pages = bpy.data.objects.new('Pages', me_cubeziercurve)
ob_cover = bpy.data.objects.new('Cover', me_cube_001)

# ---- transforms, parenting, visibility, modifiers, constraints
ob_canvas.location = (0.0, 0.0, 0.0)
ob_canvas.rotation_euler = (3.142, -0.0, -0.0)
ob_canvas.lineart.crease_threshold = 0.0
ob_pages.location = (0.0, 0.0, 0.0)
ob_pages.rotation_euler = (3.142, -0.0, -0.0)
ob_pages.lineart.crease_threshold = 0.0
ob_cover.location = (0.0, 0.0, 0.0)
ob_cover.lineart.crease_threshold = 0.0

# ---- collection membership
col_collection_1.objects.link(ob_canvas)
col_collection_1.objects.link(ob_pages)
col_collection_1.objects.link(ob_cover)

# ---- scene / render settings (as saved in the file)
scene.frame_start = 1; scene.frame_end = 250; scene.frame_set(1)
scene.render.engine = 'CYCLES'
scene.render.resolution_percentage = 50
scene.render.dither_intensity = 0.0
scene.cycles.use_denoising = False
scene.cycles.samples = 128
scene.cycles.sampling_pattern = 'TABULATED_SOBOL'
scene.cycles.use_adaptive_sampling = False
scene.cycles.use_light_tree = False
scene.cycles.blur_glossy = 0.0
scene.cycles.sample_clamp_indirect = 0.0
scene.view_settings.view_transform = 'Standard'
bpy.context.view_layer.update()

# ---- added for rendering (the .blend has no active camera and no usable light): camera, sun
cam_auto = bpy.data.cameras.new('AutoCamera')
cam_auto.lens = 50.0
cam_auto.sensor_width = 36.0
cam_auto.clip_end = 1000.0
ob_auto_camera = bpy.data.objects.new('AutoCamera', cam_auto)
scene.collection.objects.link(ob_auto_camera)
ob_auto_camera.location = (11.0217, -13.0409, 12.3174)
ob_auto_camera.rotation_euler = (1.09748, -7.21219e-08, 0.694738)
scene.camera = ob_auto_camera
light_auto_sun = bpy.data.lights.new('AutoSun', 'SUN')
light_auto_sun.energy = 3.0
light_auto_sun.angle = 0.0523599
ob_auto_sun = bpy.data.objects.new('AutoSun', light_auto_sun)
scene.collection.objects.link(ob_auto_sun)
ob_auto_sun.rotation_euler = (0.872665, 0.174533, 0.523599)
bpy.context.view_layer.update()

